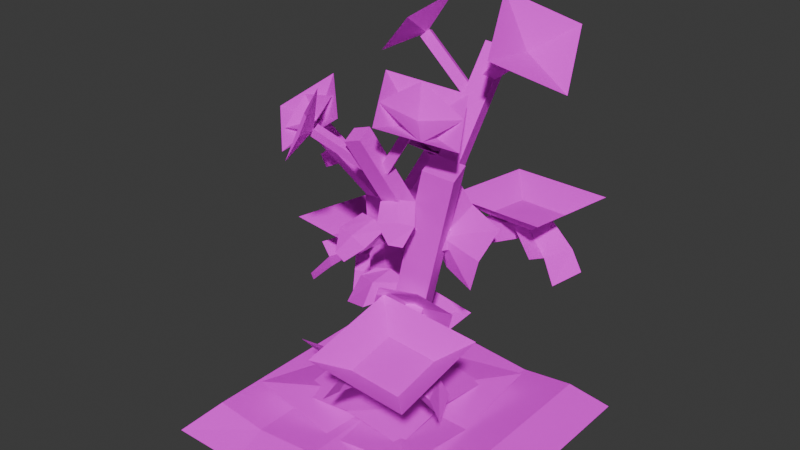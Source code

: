 # Source: Fierie.blend  (saved by Blender 4.0.36; exported with 4.5.12 LTS)
import bpy
from mathutils import Matrix  # noqa: F401  (used for matrix-valued properties, if any)

bpy.ops.wm.read_factory_settings(use_empty=True)
scene = bpy.context.scene
scene.name = 'Scene'

# ---- collections
col_stuff = bpy.data.collections.new('Stuff'); scene.collection.children.link(col_stuff)
col_blubburu = bpy.data.collections.new('Blubburu'); scene.collection.children.link(col_blubburu)

# ---- images (referenced by path relative to the original .blend; pixels are not part of the script)
import os
ASSET_DIR = os.environ.get("B2B_ASSET_DIR", "")  # directory of the original .blend (textures are referenced by path, not embedded)
HERE = os.path.dirname(os.path.abspath(__file__))  # packed textures are extracted next to this script under _unpacked/

def load_image(name, relpath, width, height, colorspace="sRGB"):
    """Load a texture the original file referenced (path relative to the .blend, or extracted next to this script)."""
    p = next((c for c in (os.path.join(HERE, relpath), os.path.join(ASSET_DIR, relpath)) if relpath and os.path.exists(c)), "")
    if p:
        img = bpy.data.images.load(p, check_existing=True)
        img.name = name
    else:  # same state as the original file: an image datablock whose file is absent (Cycles renders it pink)
        img = bpy.data.images.new(name, width, height)
        img.source = "FILE"
        img.filepath = "//" + (relpath or name)
    img.colorspace_settings.name = colorspace
    return img
img_leafes_png = load_image('Leafes.png', 'Leafes.png', 1024, 1024, 'sRGB')

# ---- materials (node trees are filled in below, after node groups)
mat_leaves_003 = bpy.data.materials.new('Leaves.003')
mat_leaves_001 = bpy.data.materials.new('Leaves.001')

# ---- material node trees
mat_leaves_003.use_nodes = True; mat_leaves_003.node_tree.nodes.clear()
_N = mat_leaves_003.node_tree.nodes; _L = mat_leaves_003.node_tree.links
n0 = _N.new('ShaderNodeBsdfPrincipled'); n0.name = 'Principled BSDF'; n0.location = (10, 300)
n0.inputs[2].default_value = 1.0
n0.inputs[3].default_value = 1.45
n0.inputs[25].default_value = 0.0
n0.inputs[26].default_value = (0.6773, 0.1831, 1.0, 1.0)
n1 = _N.new('ShaderNodeOutputMaterial'); n1.name = 'Material Output'; n1.location = (300, 300)
n2 = _N.new('ShaderNodeTexImage'); n2.name = 'Image Texture'; n2.location = (-338, 287)
n2.image = img_leafes_png
n2.interpolation = 'Closest'
n3 = _N.new('ShaderNodeMath'); n3.name = 'Math'; n3.location = (0, 0)
n3.hide = True
n3.operation = 'GREATER_THAN'
_L.new(n0.outputs[0], n1.inputs[0])
_L.new(n2.outputs[0], n0.inputs[0])
_L.new(n2.outputs[1], n3.inputs[0])
_L.new(n3.outputs[0], n0.inputs[4])
n1.is_active_output = True
mat_leaves_001.use_nodes = True; mat_leaves_001.node_tree.nodes.clear()
_N = mat_leaves_001.node_tree.nodes; _L = mat_leaves_001.node_tree.links
n0 = _N.new('ShaderNodeBsdfPrincipled'); n0.name = 'Principled BSDF'; n0.location = (10, 300)
n0.inputs[2].default_value = 1.0
n0.inputs[3].default_value = 1.45
n0.inputs[25].default_value = 0.0
n0.inputs[26].default_value = (0.6773, 0.1831, 1.0, 1.0)
n1 = _N.new('ShaderNodeOutputMaterial'); n1.name = 'Material Output'; n1.location = (300, 300)
n2 = _N.new('ShaderNodeTexImage'); n2.name = 'Image Texture'; n2.location = (-338, 287)
n2.image = img_leafes_png
n2.interpolation = 'Closest'
n3 = _N.new('ShaderNodeMath'); n3.name = 'Math'; n3.location = (0, 0)
n3.hide = True
n3.operation = 'GREATER_THAN'
_L.new(n0.outputs[0], n1.inputs[0])
_L.new(n2.outputs[0], n0.inputs[0])
_L.new(n2.outputs[1], n3.inputs[0])
_L.new(n3.outputs[0], n0.inputs[4])
n1.is_active_output = True

# ---- world
world_world = bpy.data.worlds.new('World'); scene.world = world_world
world_world.use_nodes = True; world_world.node_tree.nodes.clear()
_N = world_world.node_tree.nodes; _L = world_world.node_tree.links
n0 = _N.new('ShaderNodeOutputWorld'); n0.name = 'World Output'; n0.location = (300, 300)
n1 = _N.new('ShaderNodeBackground'); n1.name = 'Background'; n1.location = (10, 300)
n1.inputs[0].default_value = (0.05088, 0.05088, 0.05088, 1.0)
_L.new(n1.outputs[0], n0.inputs[0])
n0.is_active_output = True
world_world.color = (0.05088, 0.05088, 0.05088)
world_world.use_sun_shadow = False
world_world.sun_shadow_jitter_overblur = 0.0

# ---- meshes
me_plane_016 = bpy.data.meshes.new('Plane.016')
me_plane_016.from_pydata([(-0.1875, -0.1875, -0.02898), (0.1875, -0.1875, -0.02898), (-0.1875, 0.1875, -0.02898), (0.1875, 0.1875, -0.02898), (7.189e-10, -0.1875, -0.02898), (7.189e-10, 0.1875, -0.02898), (-0.09375, 0.1875, -0.03684), (-0.09375, -0.1875, -0.02898), (0.09375, -0.1875, -0.02898), (0.09375, 0.1875, -0.03684), (-0.1507, 0.1507, 0.008524), (-0.1507, -0.1507, 0.008524), (0.08401, -0.1507, 0.0006627), (0.1507, -0.1507, 0.008524), (0.1507, 0.1507, 0.008524), (-0.08401, 0.1507, 0.0006627), (-0.08401, -0.1507, 0.0006627), (-3e-09, -0.1507, 0.008524), (0.08401, 0.1507, 0.0006627), (-3e-09, 0.1507, 0.008524)], [], [(12, 13, 14, 18), (16, 17, 19, 15), (11, 16, 15, 10), (17, 12, 18, 19), (11, 10, 2, 0), (13, 12, 8, 1), (14, 13, 1, 3), (10, 15, 6, 2), (17, 16, 7, 4), (19, 18, 9, 5), (15, 19, 5, 6), (16, 11, 0, 7), (12, 17, 4, 8), (18, 14, 3, 9)])
_uv = me_plane_016.uv_layers.new(name='UVMap')
_uv.uv.foreach_set('vector', [0.7148, 0.8867, 0.7383, 0.8867, 0.7383, 0.9883, 0.7148, 0.9883, 0.6602, 0.8867, 0.6875, 0.8867, 0.6875, 0.9883, 0.6602, 0.9883, 0.6367, 0.8867, 0.6602, 0.8867, 0.6602, 0.9883, 0.6367, 0.9883, 0.6875, 0.8867, 0.7148, 0.8867, 0.7148, 0.9883, 0.6875, 0.9883, 0.6367, 0.8867, 0.6367, 0.9883, 0.625, 1.0, 0.625, 0.875, 0.7383, 0.8867, 0.7148, 0.8867, 0.7188, 0.875, 0.75, 0.875, 0.7383, 0.9883, 0.7383, 0.8867, 0.75, 0.875, 0.75, 1.0, 0.6367, 0.9883, 0.6602, 0.9883, 0.6562, 1.0, 0.625, 1.0, 0.6875, 0.8867, 0.6602, 0.8867, 0.6562, 0.875, 0.6875, 0.875, 0.6875, 0.9883, 0.7148, 0.9883, 0.7188, 1.0, 0.6875, 1.0, 0.6602, 0.9883, 0.6875, 0.9883, 0.6875, 1.0, 0.6562, 1.0, 0.6602, 0.8867, 0.6367, 0.8867, 0.625, 0.875, 0.6562, 0.875, 0.7148, 0.8867, 0.6875, 0.8867, 0.6875, 0.875, 0.7188, 0.875, 0.7148, 0.9883, 0.7383, 0.9883, 0.75, 1.0, 0.7188, 1.0])
me_plane_016.materials.append(mat_leaves_003)
me_plane_016.update()
me_plane_005 = bpy.data.meshes.new('Plane.005')
me_plane_005.from_pydata([(-0.1498, -0.1498, 0.04835), (0.1498, -0.1498, 0.04835), (-0.1498, 0.1498, 0.04835), (0.1498, 0.1498, 0.04835), (0.0, 0.0, 0.0), (0.0, 0.1498, 0.04835), (-0.1498, 0.0, 0.04835), (0.0, -0.1498, 0.04835), (0.1498, 0.0, 0.04835), (-0.07488, 0.07488, 0.04835), (-0.07488, -0.07488, 0.04835), (0.07488, -0.07488, 0.04835), (0.07488, 0.07488, 0.04835)], [], [(5, 2, 9), (7, 1, 11), (8, 3, 12), (6, 0, 10), (2, 6, 9), (5, 9, 4, 12), (0, 7, 10), (9, 6, 10, 4), (1, 8, 11), (10, 7, 11, 4), (11, 8, 12, 4), (3, 5, 12)])
_uv = me_plane_005.uv_layers.new(name='UVMap')
_uv.uv.foreach_set('vector', [0.2812, 0.8125, 0.25, 0.8125, 0.2656, 0.7969, 0.2812, 0.75, 0.3125, 0.75, 0.2969, 0.7656, 0.3125, 0.7812, 0.3125, 0.8125, 0.2969, 0.7969, 0.25, 0.7812, 0.25, 0.75, 0.2656, 0.7656, 0.25, 0.8125, 0.25, 0.7812, 0.2656, 0.7969, 0.2812, 0.8125, 0.2656, 0.7969, 0.2812, 0.7812, 0.2969, 0.7969, 0.25, 0.75, 0.2812, 0.75, 0.2656, 0.7656, 0.2656, 0.7969, 0.25, 0.7812, 0.2656, 0.7656, 0.2812, 0.7812, 0.3125, 0.75, 0.3125, 0.7812, 0.2969, 0.7656, 0.2656, 0.7656, 0.2812, 0.75, 0.2969, 0.7656, 0.2812, 0.7812, 0.2969, 0.7656, 0.3125, 0.7812, 0.2969, 0.7969, 0.2812, 0.7812, 0.3125, 0.8125, 0.2812, 0.8125, 0.2969, 0.7969])
me_plane_005.materials.append(mat_leaves_001)
me_plane_005.update()
me_plane_013 = bpy.data.meshes.new('Plane.013')
me_plane_013.from_pydata([(-0.1875, -0.1875, 0.07259), (0.1875, -0.1875, 0.07259), (-0.1875, 0.1875, 0.07259), (0.1875, 0.1875, 0.07259), (-0.09375, -0.1875, 0.07259), (-0.09375, 0.1875, 0.07259), (0.09271, -0.1875, 0.07259), (0.09271, 0.1875, 0.07259), (-0.1875, 0.09375, 0.07259), (0.1875, 0.09375, 0.07259), (-0.09375, 0.09375, 0.0), (0.09271, 0.09375, 0.0), (-0.1875, -0.09271, 0.07259), (0.1875, -0.09271, 0.07259), (-0.09375, -0.09271, 0.0), (0.09271, -0.09271, 0.0)], [], [(11, 9, 3, 7), (8, 10, 5, 2), (10, 11, 7, 5), (14, 15, 11, 10), (12, 14, 10, 8), (15, 13, 9, 11), (6, 1, 13, 15), (0, 4, 14, 12), (4, 6, 15, 14)])
_uv = me_plane_013.uv_layers.new(name='UVMap')
_uv.uv.foreach_set('vector', [0.3592, 0.7969, 0.375, 0.7969, 0.375, 0.8125, 0.3592, 0.8125, 0.3125, 0.7969, 0.3281, 0.7969, 0.3281, 0.8125, 0.3125, 0.8125, 0.3281, 0.7969, 0.3592, 0.7969, 0.3592, 0.8125, 0.3281, 0.8125, 0.3281, 0.7658, 0.3592, 0.7658, 0.3592, 0.7969, 0.3281, 0.7969, 0.3125, 0.7658, 0.3281, 0.7658, 0.3281, 0.7969, 0.3125, 0.7969, 0.3592, 0.7658, 0.375, 0.7658, 0.375, 0.7969, 0.3592, 0.7969, 0.3592, 0.75, 0.375, 0.75, 0.375, 0.7658, 0.3592, 0.7658, 0.3125, 0.75, 0.3281, 0.75, 0.3281, 0.7658, 0.3125, 0.7658, 0.3281, 0.75, 0.3592, 0.75, 0.3592, 0.7658, 0.3281, 0.7658])
me_plane_013.materials.append(mat_leaves_001)
me_plane_013.update()
me_plane_031 = bpy.data.meshes.new('Plane.031')
me_plane_031.from_pydata([(-0.1498, -0.1498, 0.06782), (0.1498, -0.1498, 0.06782), (-0.1498, 0.1498, 0.06782), (0.1498, 0.1498, 0.06782), (0.0, 0.0, 0.0)], [], [(3, 2, 4), (0, 1, 4), (1, 3, 4), (2, 0, 4)])
_uv = me_plane_031.uv_layers.new(name='UVMap')
_uv.uv.foreach_set('vector', [0.375, 0.8125, 0.3125, 0.8125, 0.3438, 0.7812, 0.3125, 0.75, 0.375, 0.75, 0.3438, 0.7812, 0.375, 0.75, 0.375, 0.8125, 0.3438, 0.7812, 0.3125, 0.8125, 0.3125, 0.75, 0.3438, 0.7812])
me_plane_031.materials.append(mat_leaves_001)
me_plane_031.update()
me_plane_034 = bpy.data.meshes.new('Plane.034')
me_plane_034.from_pydata([(-0.1498, -0.1498, 0.06782), (0.1498, -0.1498, 0.06782), (-0.1498, 0.1498, 0.06782), (0.1498, 0.1498, 0.06782), (0.0, 0.0, 0.0)], [], [(3, 2, 4), (0, 1, 4), (1, 3, 4), (2, 0, 4)])
_uv = me_plane_034.uv_layers.new(name='UVMap')
_uv.uv.foreach_set('vector', [0.375, 0.8125, 0.3125, 0.8125, 0.3438, 0.7812, 0.3125, 0.75, 0.375, 0.75, 0.3438, 0.7812, 0.375, 0.75, 0.375, 0.8125, 0.3438, 0.7812, 0.3125, 0.8125, 0.3125, 0.75, 0.3438, 0.7812])
me_plane_034.materials.append(mat_leaves_001)
me_plane_034.update()
me_plane_035 = bpy.data.meshes.new('Plane.035')
me_plane_035.from_pydata([(-0.1083, -0.1083, 0.09827), (0.1083, -0.1083, 0.09827), (-0.1083, 0.1083, 0.09827), (0.1083, 0.1083, 0.09827), (0.0, 0.0, 0.02943)], [], [(3, 2, 4), (0, 1, 4), (1, 3, 4), (2, 0, 4)])
_uv = me_plane_035.uv_layers.new(name='UVMap')
_uv.uv.foreach_set('vector', [0.375, 0.8125, 0.3125, 0.8125, 0.3438, 0.7812, 0.3125, 0.75, 0.375, 0.75, 0.3438, 0.7812, 0.375, 0.75, 0.375, 0.8125, 0.3438, 0.7812, 0.3125, 0.8125, 0.3125, 0.75, 0.3438, 0.7812])
me_plane_035.materials.append(mat_leaves_001)
me_plane_035.update()
me_plane_036 = bpy.data.meshes.new('Plane.036')
me_plane_036.from_pydata([(-0.1498, -0.1498, 0.06782), (0.1498, -0.1498, 0.06782), (-0.1498, 0.1498, 0.06782), (0.1498, 0.1498, 0.06782), (0.0, 0.0, 0.0)], [], [(3, 2, 4), (0, 1, 4), (1, 3, 4), (2, 0, 4)])
_uv = me_plane_036.uv_layers.new(name='UVMap')
_uv.uv.foreach_set('vector', [0.375, 0.8125, 0.3125, 0.8125, 0.3438, 0.7812, 0.3125, 0.75, 0.375, 0.75, 0.3438, 0.7812, 0.375, 0.75, 0.375, 0.8125, 0.3438, 0.7812, 0.3125, 0.8125, 0.3125, 0.75, 0.3438, 0.7812])
me_plane_036.materials.append(mat_leaves_001)
me_plane_036.update()
me_plane_037 = bpy.data.meshes.new('Plane.037')
me_plane_037.from_pydata([(-0.1083, -0.1083, 0.09827), (0.1083, -0.1083, 0.09827), (-0.1083, 0.1083, 0.09827), (0.1083, 0.1083, 0.09827), (0.0, 0.0, 0.02943)], [], [(3, 2, 4), (0, 1, 4), (1, 3, 4), (2, 0, 4)])
_uv = me_plane_037.uv_layers.new(name='UVMap')
_uv.uv.foreach_set('vector', [0.375, 0.8125, 0.3125, 0.8125, 0.3438, 0.7812, 0.3125, 0.75, 0.375, 0.75, 0.3438, 0.7812, 0.375, 0.75, 0.375, 0.8125, 0.3438, 0.7812, 0.3125, 0.8125, 0.3125, 0.75, 0.3438, 0.7812])
me_plane_037.materials.append(mat_leaves_001)
me_plane_037.update()
me_plane_050 = bpy.data.meshes.new('Plane.050')
me_plane_050.from_pydata([(-0.1374, -0.1374, 0.03043), (0.1374, -0.1374, 0.01927), (-0.1374, 0.1374, 0.02141), (0.1374, 0.1374, 0.02012), (0.0, 0.0, 0.0), (-0.1361, -3.298e-09, -0.003943), (0.0, 0.1361, -0.003943), (0.1361, -3.298e-09, -0.003943), (0.0, -0.1361, -0.003943)], [], [(6, 2, 4), (8, 1, 4), (7, 3, 4), (5, 0, 4), (3, 6, 4), (0, 8, 4), (2, 5, 4), (1, 7, 4)])
_uv = me_plane_050.uv_layers.new(name='UVMap')
_uv.uv.foreach_set('vector', [0.1562, 0.5586, 0.1289, 0.5586, 0.1562, 0.5312, 0.1562, 0.5039, 0.1836, 0.5039, 0.1562, 0.5312, 0.1836, 0.5312, 0.1836, 0.5586, 0.1562, 0.5312, 0.1289, 0.5312, 0.1289, 0.5039, 0.1562, 0.5312, 0.1836, 0.5586, 0.1562, 0.5586, 0.1562, 0.5312, 0.1289, 0.5039, 0.1562, 0.5039, 0.1562, 0.5312, 0.1289, 0.5586, 0.1289, 0.5312, 0.1562, 0.5312, 0.1836, 0.5039, 0.1836, 0.5312, 0.1562, 0.5312])
me_plane_050.materials.append(mat_leaves_001)
me_plane_050.update()
me_plane_064 = bpy.data.meshes.new('Plane.064')
me_plane_064.from_pydata([(-0.0752, -0.0752, 0.05858), (0.0752, -0.0752, 0.05247), (-0.0752, 0.0752, 0.05364), (0.0752, 0.0752, 0.05294), (0.0, 0.0, 0.0), (-0.07765, -1.882e-09, 0.03977), (-3.199e-09, 0.07765, 0.03977), (0.07765, -1.882e-09, 0.03977), (-3.199e-09, -0.07765, 0.03977)], [], [(6, 2, 4), (8, 1, 4), (7, 3, 4), (5, 0, 4), (3, 6, 4), (0, 8, 4), (2, 5, 4), (1, 7, 4)])
_uv = me_plane_064.uv_layers.new(name='UVMap')
_uv.uv.foreach_set('vector', [0.1562, 0.5586, 0.1289, 0.5586, 0.1562, 0.5312, 0.1562, 0.5039, 0.1836, 0.5039, 0.1562, 0.5312, 0.1836, 0.5312, 0.1836, 0.5586, 0.1562, 0.5312, 0.1289, 0.5312, 0.1289, 0.5039, 0.1562, 0.5312, 0.1836, 0.5586, 0.1562, 0.5586, 0.1562, 0.5312, 0.1289, 0.5039, 0.1562, 0.5039, 0.1562, 0.5312, 0.1289, 0.5586, 0.1289, 0.5312, 0.1562, 0.5312, 0.1836, 0.5039, 0.1836, 0.5312, 0.1562, 0.5312])
me_plane_064.materials.append(mat_leaves_001)
me_plane_064.update()
me_plane_196 = bpy.data.meshes.new('Plane.196')
me_plane_196.from_pydata([(-0.005859, -0.005859, 0.0), (0.04293, 0.00492, 0.0), (0.005805, 0.03514, 0.0), (0.05273, 0.05273, 0.0), (-0.005859, 0.02344, 0.0), (0.02344, -0.005859, 0.0), (0.05273, 0.02344, 0.0), (0.04102, 0.05273, 0.0), (0.02344, 0.02344, 0.0)], [], [(8, 6, 3, 7), (4, 8, 7, 2), (0, 5, 8, 4), (5, 1, 6, 8)])
_uv = me_plane_196.uv_layers.new(name='UVMap')
_uv.uv.foreach_set('vector', [0.2734, 0.9062, 0.293, 0.9062, 0.293, 0.9258, 0.2852, 0.9258, 0.2539, 0.9062, 0.2734, 0.9062, 0.2852, 0.9258, 0.2617, 0.914, 0.2539, 0.8867, 0.2734, 0.8867, 0.2734, 0.9062, 0.2539, 0.9062, 0.2734, 0.8867, 0.2864, 0.8939, 0.293, 0.9062, 0.2734, 0.9062])
me_plane_196.materials.append(mat_leaves_003)
me_plane_196.update()
me_plane_052 = bpy.data.meshes.new('Plane.052')
me_plane_052.from_pydata([(-0.005859, -0.005859, 0.0), (0.03516, 0.005859, 0.0), (0.005859, 0.03516, 0.0), (0.04688, 0.04688, 0.0), (-0.005859, 0.02051, 0.0), (0.02051, -0.005859, 0.0), (0.04688, 0.02051, 0.0), (0.01465, 0.04688, 0.0), (0.02051, 0.02051, 0.0)], [], [(8, 6, 3, 7), (4, 8, 7, 2), (0, 5, 8, 4), (5, 1, 6, 8)])
_uv = me_plane_052.uv_layers.new(name='UVMap')
_uv.uv.foreach_set('vector', [0.2168, 0.9043, 0.2344, 0.9043, 0.2344, 0.9219, 0.2129, 0.9219, 0.1992, 0.9043, 0.2168, 0.9043, 0.2129, 0.9219, 0.207, 0.9141, 0.1992, 0.8867, 0.2168, 0.8867, 0.2168, 0.9043, 0.1992, 0.9043, 0.2168, 0.8867, 0.2266, 0.8945, 0.2344, 0.9043, 0.2168, 0.9043])
me_plane_052.materials.append(mat_leaves_003)
me_plane_052.update()
me_plane_051 = bpy.data.meshes.new('Plane.051')
me_plane_051.from_pydata([(-0.03516, -0.01758, 0.0), (0.005859, -0.01758, 0.0), (-0.05859, 0.03516, 0.0), (0.0, 0.01758, 0.0), (-0.05859, 0.005859, 0.0), (-0.02637, -0.01758, 0.0), (0.005859, 0.005889, 0.0), (-0.0293, 0.03516, 0.0), (-0.0293, 0.005859, 0.0)], [], [(8, 6, 3, 7), (4, 8, 7, 2), (0, 5, 8, 4), (5, 1, 6, 8)])
_uv = me_plane_051.uv_layers.new(name='UVMap')
_uv.uv.foreach_set('vector', [0.1523, 0.9062, 0.1758, 0.9063, 0.1719, 0.9141, 0.1523, 0.9258, 0.1328, 0.9062, 0.1523, 0.9062, 0.1523, 0.9258, 0.1328, 0.9258, 0.1484, 0.8906, 0.1543, 0.8906, 0.1523, 0.9062, 0.1328, 0.9062, 0.1543, 0.8906, 0.1758, 0.8906, 0.1758, 0.9063, 0.1523, 0.9062])
me_plane_051.materials.append(mat_leaves_003)
me_plane_051.update()
me_plane_009 = bpy.data.meshes.new('Plane.009')
me_plane_009.from_pydata([(-0.02344, -0.005859, 0.0), (0.02344, -0.005859, 0.0), (-0.005859, 0.05859, 0.0), (0.01758, 0.04102, 0.0), (-0.02344, 0.02637, 0.0), (0.0, -0.005859, 0.0), (0.02344, 0.02637, 0.0), (0.01172, 0.05859, 0.0), (0.0, 0.02637, 0.0)], [], [(8, 6, 3, 7), (4, 8, 7, 2), (0, 5, 8, 4), (5, 1, 6, 8)])
_uv = me_plane_009.uv_layers.new(name='UVMap')
_uv.uv.foreach_set('vector', [0.08984, 0.9082, 0.1055, 0.9082, 0.1016, 0.918, 0.09766, 0.9297, 0.07422, 0.9082, 0.08984, 0.9082, 0.09766, 0.9297, 0.08594, 0.9297, 0.07422, 0.8867, 0.08984, 0.8867, 0.08984, 0.9082, 0.07422, 0.9082, 0.08984, 0.8867, 0.1055, 0.8867, 0.1055, 0.9082, 0.08984, 0.9082])
me_plane_009.materials.append(mat_leaves_003)
me_plane_009.update()
me_plane_049 = bpy.data.meshes.new('Plane.049')
me_plane_049.from_pydata([(-0.04688, -0.07617, 0.0), (-0.005859, -0.05273, 0.0), (-0.03516, 0.0, 0.0), (0.01758, 0.01172, 0.0), (-0.04688, -0.0293, 0.0), (-0.0293, -0.07617, 0.0), (0.01758, -0.03223, 0.0), (-0.02344, 0.01172, 0.0), (-0.01758, -0.0293, 0.0)], [], [(8, 6, 3, 7), (4, 8, 7, 2), (0, 5, 8, 4), (5, 1, 6, 8)])
_uv = me_plane_049.uv_layers.new(name='UVMap')
_uv.uv.foreach_set('vector', [0.03125, 0.9062, 0.05469, 0.9043, 0.05469, 0.9336, 0.02734, 0.9336, 0.01172, 0.9062, 0.03125, 0.9062, 0.02734, 0.9336, 0.01953, 0.9258, 0.01172, 0.875, 0.02344, 0.875, 0.03125, 0.9062, 0.01172, 0.9062, 0.02344, 0.875, 0.03906, 0.8906, 0.05469, 0.9043, 0.03125, 0.9062])
me_plane_049.materials.append(mat_leaves_003)
me_plane_049.update()
me_plane_010 = bpy.data.meshes.new('Plane.010')
me_plane_010.from_pydata([(-0.005859, -0.005859, 0.0), (0.04102, -0.005859, 0.0), (0.005859, 0.0293, 0.0), (0.04102, 0.04102, 0.0), (-0.005859, 0.01758, 0.0), (0.01758, -0.005859, 0.0), (0.04102, 0.01758, 0.0), (0.01758, 0.04102, 0.0), (0.01758, 0.01758, 0.0)], [], [(8, 6, 3, 7), (4, 8, 7, 2), (0, 5, 8, 4), (5, 1, 6, 8)])
_uv = me_plane_010.uv_layers.new(name='UVMap')
_uv.uv.foreach_set('vector', [0.2188, 0.9688, 0.2344, 0.9688, 0.2344, 0.9844, 0.2188, 0.9844, 0.2031, 0.9688, 0.2188, 0.9688, 0.2188, 0.9844, 0.2109, 0.9766, 0.2031, 0.9531, 0.2188, 0.9531, 0.2188, 0.9688, 0.2031, 0.9688, 0.2188, 0.9531, 0.2344, 0.9531, 0.2344, 0.9688, 0.2188, 0.9688])
me_plane_010.materials.append(mat_leaves_003)
me_plane_010.update()
me_plane_011 = bpy.data.meshes.new('Plane.011')
me_plane_011.from_pydata([(-0.02268, 0.0001082, 0.0), (0.02344, 0.0, 0.0), (-0.0293, 0.05859, 0.0), (0.0002265, 0.03548, 0.0), (-0.0293, 0.03514, 0.0), (-0.000293, 0.0, 0.0), (0.02344, 0.03516, 0.0), (-0.0001344, 0.05868, 0.0), (0.0, 0.02402, 0.0)], [], [(8, 6, 3, 7), (4, 8, 7, 2), (0, 5, 8, 4), (5, 1, 6, 8)])
_uv = me_plane_011.uv_layers.new(name='UVMap')
_uv.uv.foreach_set('vector', [0.1523, 0.9652, 0.168, 0.9727, 0.1525, 0.9729, 0.1523, 0.9883, 0.1328, 0.9726, 0.1523, 0.9652, 0.1523, 0.9883, 0.1328, 0.9883, 0.1372, 0.9493, 0.1521, 0.9492, 0.1523, 0.9652, 0.1328, 0.9726, 0.1521, 0.9492, 0.168, 0.9492, 0.168, 0.9727, 0.1523, 0.9652])
me_plane_011.materials.append(mat_leaves_003)
me_plane_011.update()
me_plane_017 = bpy.data.meshes.new('Plane.017')
me_plane_017.from_pydata([(-0.04688, 0.005859, 0.0), (0.005859, -0.005859, 0.0), (-0.06445, 0.05273, 0.0), (0.0, 0.04102, 0.0), (-0.06445, 0.02344, 0.0), (-0.0293, -0.005859, 0.0), (0.005859, 0.02344, 0.0), (-0.02344, 0.05273, 0.0), (-0.0293, 0.02344, 0.0)], [], [(8, 6, 3, 7), (4, 8, 7, 2), (0, 5, 8, 4), (5, 1, 6, 8)])
_uv = me_plane_017.uv_layers.new(name='UVMap')
_uv.uv.foreach_set('vector', [0.09375, 0.9727, 0.1172, 0.9727, 0.1133, 0.9844, 0.09766, 0.9922, 0.07031, 0.9727, 0.09375, 0.9727, 0.09766, 0.9922, 0.07031, 0.9922, 0.08203, 0.9609, 0.09375, 0.9531, 0.09375, 0.9727, 0.07031, 0.9727, 0.09375, 0.9531, 0.1172, 0.9531, 0.1172, 0.9727, 0.09375, 0.9727])
me_plane_017.materials.append(mat_leaves_003)
me_plane_017.update()
me_plane_018 = bpy.data.meshes.new('Plane.018')
me_plane_018.from_pydata([(0.0, -0.04102, 0.0), (0.05859, -0.05859, 0.0), (0.0, 0.0, 0.0), (0.04102, -0.01758, 0.0), (0.0, -0.0293, 0.0), (0.02344, -0.05859, 0.0), (0.05859, -0.04102, 0.0), (0.02344, 0.0, 0.0), (0.02344, -0.0293, 0.0)], [], [(8, 6, 3, 7), (4, 8, 7, 2), (0, 5, 8, 4), (5, 1, 6, 8)])
_uv = me_plane_018.uv_layers.new(name='UVMap')
_uv.uv.foreach_set('vector', [0.02734, 0.9688, 0.05078, 0.9609, 0.03906, 0.9766, 0.02734, 0.9883, 0.01172, 0.9688, 0.02734, 0.9688, 0.02734, 0.9883, 0.01172, 0.9883, 0.01172, 0.9609, 0.02734, 0.9492, 0.02734, 0.9688, 0.01172, 0.9688, 0.02734, 0.9492, 0.05078, 0.9492, 0.05078, 0.9609, 0.02734, 0.9688])
me_plane_018.materials.append(mat_leaves_003)
me_plane_018.update()
me_plane_020 = bpy.data.meshes.new('Plane.020')
me_plane_020.from_pydata([(-0.005859, -0.005859, 0.0), (0.04293, 0.00492, 0.0), (0.005805, 0.03514, 0.0), (0.05273, 0.05273, 0.0), (-0.005859, 0.02344, 0.0), (0.02344, -0.005859, 0.0), (0.05273, 0.02344, 0.0), (0.04102, 0.05273, 0.0), (0.02344, 0.02344, 0.0)], [], [(8, 6, 3, 7), (4, 8, 7, 2), (0, 5, 8, 4), (5, 1, 6, 8)])
_uv = me_plane_020.uv_layers.new(name='UVMap')
_uv.uv.foreach_set('vector', [0.2734, 0.9062, 0.293, 0.9062, 0.293, 0.9258, 0.2852, 0.9258, 0.2539, 0.9062, 0.2734, 0.9062, 0.2852, 0.9258, 0.2617, 0.914, 0.2539, 0.8867, 0.2734, 0.8867, 0.2734, 0.9062, 0.2539, 0.9062, 0.2734, 0.8867, 0.2864, 0.8939, 0.293, 0.9062, 0.2734, 0.9062])
me_plane_020.materials.append(mat_leaves_003)
me_plane_020.update()
me_plane_021 = bpy.data.meshes.new('Plane.021')
me_plane_021.from_pydata([(-0.005859, -0.005859, 0.0), (0.03516, 0.005859, 0.0), (0.005859, 0.03516, 0.0), (0.04688, 0.04688, 0.0), (-0.005859, 0.02051, 0.0), (0.02051, -0.005859, 0.0), (0.04688, 0.02051, 0.0), (0.01465, 0.04688, 0.0), (0.02051, 0.02051, 0.0)], [], [(8, 6, 3, 7), (4, 8, 7, 2), (0, 5, 8, 4), (5, 1, 6, 8)])
_uv = me_plane_021.uv_layers.new(name='UVMap')
_uv.uv.foreach_set('vector', [0.2168, 0.9043, 0.2344, 0.9043, 0.2344, 0.9219, 0.2129, 0.9219, 0.1992, 0.9043, 0.2168, 0.9043, 0.2129, 0.9219, 0.207, 0.9141, 0.1992, 0.8867, 0.2168, 0.8867, 0.2168, 0.9043, 0.1992, 0.9043, 0.2168, 0.8867, 0.2266, 0.8945, 0.2344, 0.9043, 0.2168, 0.9043])
me_plane_021.materials.append(mat_leaves_003)
me_plane_021.update()
me_plane_028 = bpy.data.meshes.new('Plane.028')
me_plane_028.from_pydata([(-0.005859, -0.005859, 0.0), (0.04102, -0.005859, 0.0), (0.005859, 0.0293, 0.0), (0.04102, 0.04102, 0.0), (-0.005859, 0.01758, 0.0), (0.01758, -0.005859, 0.0), (0.04102, 0.01758, 0.0), (0.01758, 0.04102, 0.0), (0.01758, 0.01758, 0.0)], [], [(8, 6, 3, 7), (4, 8, 7, 2), (0, 5, 8, 4), (5, 1, 6, 8)])
_uv = me_plane_028.uv_layers.new(name='UVMap')
_uv.uv.foreach_set('vector', [0.2188, 0.9688, 0.2344, 0.9688, 0.2344, 0.9844, 0.2188, 0.9844, 0.2031, 0.9688, 0.2188, 0.9688, 0.2188, 0.9844, 0.2109, 0.9766, 0.2031, 0.9531, 0.2188, 0.9531, 0.2188, 0.9688, 0.2031, 0.9688, 0.2188, 0.9531, 0.2344, 0.9531, 0.2344, 0.9688, 0.2188, 0.9688])
me_plane_028.materials.append(mat_leaves_003)
me_plane_028.update()
me_plane_030 = bpy.data.meshes.new('Plane.030')
me_plane_030.from_pydata([(-0.02268, 0.0001082, 0.0), (0.02344, 0.0, 0.0), (-0.0293, 0.05859, 0.0), (0.0002265, 0.03548, 0.0), (-0.0293, 0.03514, 0.0), (-0.000293, 0.0, 0.0), (0.02344, 0.03516, 0.0), (-0.0001344, 0.05868, 0.0), (0.0, 0.02402, 0.0)], [], [(8, 6, 3, 7), (4, 8, 7, 2), (0, 5, 8, 4), (5, 1, 6, 8)])
_uv = me_plane_030.uv_layers.new(name='UVMap')
_uv.uv.foreach_set('vector', [0.1523, 0.9652, 0.168, 0.9727, 0.1525, 0.9729, 0.1523, 0.9883, 0.1328, 0.9726, 0.1523, 0.9652, 0.1523, 0.9883, 0.1328, 0.9883, 0.1372, 0.9493, 0.1521, 0.9492, 0.1523, 0.9652, 0.1328, 0.9726, 0.1521, 0.9492, 0.168, 0.9492, 0.168, 0.9727, 0.1523, 0.9652])
me_plane_030.materials.append(mat_leaves_003)
me_plane_030.update()
me_plane_033 = bpy.data.meshes.new('Plane.033')
me_plane_033.from_pydata([(-0.04688, 0.005859, 0.0), (0.005859, -0.005859, 0.0), (-0.06445, 0.05273, 0.0), (0.0, 0.04102, 0.0), (-0.06445, 0.02344, 0.0), (-0.0293, -0.005859, 0.0), (0.005859, 0.02344, 0.0), (-0.02344, 0.05273, 0.0), (-0.0293, 0.02344, 0.0)], [], [(8, 6, 3, 7), (4, 8, 7, 2), (0, 5, 8, 4), (5, 1, 6, 8)])
_uv = me_plane_033.uv_layers.new(name='UVMap')
_uv.uv.foreach_set('vector', [0.09375, 0.9727, 0.1172, 0.9727, 0.1133, 0.9844, 0.09766, 0.9922, 0.07031, 0.9727, 0.09375, 0.9727, 0.09766, 0.9922, 0.07031, 0.9922, 0.08203, 0.9609, 0.09375, 0.9531, 0.09375, 0.9727, 0.07031, 0.9727, 0.09375, 0.9531, 0.1172, 0.9531, 0.1172, 0.9727, 0.09375, 0.9727])
me_plane_033.materials.append(mat_leaves_003)
me_plane_033.update()
me_cube_079 = bpy.data.meshes.new('Cube.079')
me_cube_079.from_pydata([(-0.01784, -0.01784, -1.089e-08), (-0.01784, -0.01784, 0.3654), (-0.01784, 0.01784, -1.089e-08), (-0.01784, 0.01784, 0.3654), (0.01784, -0.01784, -1.089e-08), (0.01784, -0.01784, 0.3654), (0.01784, 0.01784, -1.089e-08), (0.01784, 0.01784, 0.3654)], [], [(0, 1, 3, 2), (2, 3, 7, 6), (6, 7, 5, 4), (4, 5, 1, 0), (2, 6, 4, 0), (7, 3, 1, 5)])
_uv = me_cube_079.uv_layers.new(name='UVMap')
_uv.uv.foreach_set('vector', [0.4531, 0.875, 0.4531, 1.0, 0.4375, 1.0, 0.4375, 0.875, 0.4531, 0.875, 0.4531, 1.0, 0.4375, 1.0, 0.4375, 0.875, 0.4531, 0.875, 0.4531, 1.0, 0.4375, 1.0, 0.4375, 0.875, 0.4531, 0.875, 0.4531, 1.0, 0.4375, 1.0, 0.4375, 0.875, 0.5039, 0.9766, 0.5195, 0.9766, 0.5195, 0.9922, 0.5039, 0.9922, 0.5039, 0.9766, 0.5195, 0.9766, 0.5195, 0.9922, 0.5039, 0.9922])
me_cube_079.materials.append(mat_leaves_003)
me_cube_079.update()
me_cube_007 = bpy.data.meshes.new('Cube.007')
me_cube_007.from_pydata([(-0.01245, -0.01245, -4.827e-09), (-0.01245, -0.01245, 0.162), (-0.01245, 0.01245, -4.827e-09), (-0.01245, 0.01245, 0.162), (0.01245, -0.01245, -4.827e-09), (0.01245, -0.01245, 0.162), (0.01245, 0.01245, -4.827e-09), (0.01245, 0.01245, 0.162)], [], [(0, 1, 3, 2), (2, 3, 7, 6), (6, 7, 5, 4), (4, 5, 1, 0), (2, 6, 4, 0), (7, 3, 1, 5)])
_uv = me_cube_007.uv_layers.new(name='UVMap')
_uv.uv.foreach_set('vector', [0.4531, 0.875, 0.4531, 1.0, 0.4375, 1.0, 0.4375, 0.875, 0.4531, 0.875, 0.4531, 1.0, 0.4375, 1.0, 0.4375, 0.875, 0.4531, 0.875, 0.4531, 1.0, 0.4375, 1.0, 0.4375, 0.875, 0.4531, 0.875, 0.4531, 1.0, 0.4375, 1.0, 0.4375, 0.875, 0.5039, 0.9766, 0.5195, 0.9766, 0.5195, 0.9922, 0.5039, 0.9922, 0.5039, 0.9766, 0.5195, 0.9766, 0.5195, 0.9922, 0.5039, 0.9922])
me_cube_007.materials.append(mat_leaves_003)
me_cube_007.update()
me_cube_008 = bpy.data.meshes.new('Cube.008')
me_cube_008.from_pydata([(-0.006185, -0.006185, -2.397e-09), (-0.006185, -0.006185, 0.08044), (-0.006185, 0.006185, -2.397e-09), (-0.006185, 0.006185, 0.08044), (0.006185, -0.006185, -2.397e-09), (0.006185, -0.006185, 0.08044), (0.006185, 0.006185, -2.397e-09), (0.006185, 0.006185, 0.08044)], [], [(0, 1, 3, 2), (2, 3, 7, 6), (6, 7, 5, 4), (4, 5, 1, 0), (2, 6, 4, 0), (7, 3, 1, 5)])
_uv = me_cube_008.uv_layers.new(name='UVMap')
_uv.uv.foreach_set('vector', [0.4219, 0.875, 0.4219, 1.0, 0.4102, 1.0, 0.4102, 0.875, 0.4219, 0.875, 0.4219, 1.0, 0.4102, 1.0, 0.4102, 0.875, 0.4219, 0.875, 0.4219, 1.0, 0.4102, 1.0, 0.4102, 0.875, 0.4219, 0.875, 0.4219, 1.0, 0.4102, 1.0, 0.4102, 0.875, 0.5039, 0.9766, 0.5195, 0.9766, 0.5195, 0.9922, 0.5039, 0.9922, 0.5039, 0.9766, 0.5195, 0.9766, 0.5195, 0.9922, 0.5039, 0.9922])
me_cube_008.materials.append(mat_leaves_003)
me_cube_008.update()
me_cube_009 = bpy.data.meshes.new('Cube.009')
me_cube_009.from_pydata([(-0.006185, -0.006185, -2.397e-09), (-0.006185, -0.006185, 0.08044), (-0.006185, 0.006185, -2.397e-09), (-0.006185, 0.006185, 0.08044), (0.006185, -0.006185, -2.397e-09), (0.006185, -0.006185, 0.08044), (0.006185, 0.006185, -2.397e-09), (0.006185, 0.006185, 0.08044)], [], [(0, 1, 3, 2), (2, 3, 7, 6), (6, 7, 5, 4), (4, 5, 1, 0), (2, 6, 4, 0), (7, 3, 1, 5)])
_uv = me_cube_009.uv_layers.new(name='UVMap')
_uv.uv.foreach_set('vector', [0.4219, 0.875, 0.4219, 1.0, 0.4102, 1.0, 0.4102, 0.875, 0.4219, 0.875, 0.4219, 1.0, 0.4102, 1.0, 0.4102, 0.875, 0.4219, 0.875, 0.4219, 1.0, 0.4102, 1.0, 0.4102, 0.875, 0.4219, 0.875, 0.4219, 1.0, 0.4102, 1.0, 0.4102, 0.875, 0.5039, 0.9766, 0.5195, 0.9766, 0.5195, 0.9922, 0.5039, 0.9922, 0.5039, 0.9766, 0.5195, 0.9766, 0.5195, 0.9922, 0.5039, 0.9922])
me_cube_009.materials.append(mat_leaves_003)
me_cube_009.update()
me_cube_011 = bpy.data.meshes.new('Cube.011')
me_cube_011.from_pydata([(-0.01067, -0.01067, -4.136e-09), (-0.01067, -0.01067, 0.1388), (-0.01067, 0.01067, -4.136e-09), (-0.01067, 0.01067, 0.1388), (0.01067, -0.01067, -4.136e-09), (0.01067, -0.01067, 0.1388), (0.01067, 0.01067, -4.136e-09), (0.01067, 0.01067, 0.1388)], [], [(0, 1, 3, 2), (2, 3, 7, 6), (6, 7, 5, 4), (4, 5, 1, 0), (2, 6, 4, 0), (7, 3, 1, 5)])
_uv = me_cube_011.uv_layers.new(name='UVMap')
_uv.uv.foreach_set('vector', [0.4531, 0.875, 0.4531, 1.0, 0.4375, 1.0, 0.4375, 0.875, 0.4531, 0.875, 0.4531, 1.0, 0.4375, 1.0, 0.4375, 0.875, 0.4531, 0.875, 0.4531, 1.0, 0.4375, 1.0, 0.4375, 0.875, 0.4531, 0.875, 0.4531, 1.0, 0.4375, 1.0, 0.4375, 0.875, 0.5039, 0.9766, 0.5195, 0.9766, 0.5195, 0.9922, 0.5039, 0.9922, 0.5039, 0.9766, 0.5195, 0.9766, 0.5195, 0.9922, 0.5039, 0.9922])
me_cube_011.materials.append(mat_leaves_003)
me_cube_011.update()
me_cube_012 = bpy.data.meshes.new('Cube.012')
me_cube_012.from_pydata([(-0.0053, -0.0053, -2.054e-09), (-0.0053, -0.0053, 0.06892), (-0.0053, 0.0053, -2.054e-09), (-0.0053, 0.0053, 0.06892), (0.0053, -0.0053, -2.054e-09), (0.0053, -0.0053, 0.06892), (0.0053, 0.0053, -2.054e-09), (0.0053, 0.0053, 0.06892)], [], [(0, 1, 3, 2), (2, 3, 7, 6), (6, 7, 5, 4), (4, 5, 1, 0), (2, 6, 4, 0), (7, 3, 1, 5)])
_uv = me_cube_012.uv_layers.new(name='UVMap')
_uv.uv.foreach_set('vector', [0.4219, 0.875, 0.4219, 1.0, 0.4102, 1.0, 0.4102, 0.875, 0.4219, 0.875, 0.4219, 1.0, 0.4102, 1.0, 0.4102, 0.875, 0.4219, 0.875, 0.4219, 1.0, 0.4102, 1.0, 0.4102, 0.875, 0.4219, 0.875, 0.4219, 1.0, 0.4102, 1.0, 0.4102, 0.875, 0.5039, 0.9766, 0.5195, 0.9766, 0.5195, 0.9922, 0.5039, 0.9922, 0.5039, 0.9766, 0.5195, 0.9766, 0.5195, 0.9922, 0.5039, 0.9922])
me_cube_012.materials.append(mat_leaves_003)
me_cube_012.update()
me_cube_013 = bpy.data.meshes.new('Cube.013')
me_cube_013.from_pydata([(-0.0053, -0.0053, -2.054e-09), (-0.0053, -0.0053, 0.06892), (-0.0053, 0.0053, -2.054e-09), (-0.0053, 0.0053, 0.06892), (0.0053, -0.0053, -2.054e-09), (0.0053, -0.0053, 0.06892), (0.0053, 0.0053, -2.054e-09), (0.0053, 0.0053, 0.06892)], [], [(0, 1, 3, 2), (2, 3, 7, 6), (6, 7, 5, 4), (4, 5, 1, 0), (2, 6, 4, 0), (7, 3, 1, 5)])
_uv = me_cube_013.uv_layers.new(name='UVMap')
_uv.uv.foreach_set('vector', [0.4219, 0.875, 0.4219, 1.0, 0.4102, 1.0, 0.4102, 0.875, 0.4219, 0.875, 0.4219, 1.0, 0.4102, 1.0, 0.4102, 0.875, 0.4219, 0.875, 0.4219, 1.0, 0.4102, 1.0, 0.4102, 0.875, 0.4219, 0.875, 0.4219, 1.0, 0.4102, 1.0, 0.4102, 0.875, 0.5039, 0.9766, 0.5195, 0.9766, 0.5195, 0.9922, 0.5039, 0.9922, 0.5039, 0.9766, 0.5195, 0.9766, 0.5195, 0.9922, 0.5039, 0.9922])
me_cube_013.materials.append(mat_leaves_003)
me_cube_013.update()
me_cube_014 = bpy.data.meshes.new('Cube.014')
me_cube_014.from_pydata([(-0.01332, -0.01332, -8.132e-09), (-0.01332, -0.01332, 0.2729), (-0.01332, 0.01332, -8.132e-09), (-0.01332, 0.01332, 0.2729), (0.01332, -0.01332, -8.132e-09), (0.01332, -0.01332, 0.2729), (0.01332, 0.01332, -8.132e-09), (0.01332, 0.01332, 0.2729)], [], [(0, 1, 3, 2), (2, 3, 7, 6), (6, 7, 5, 4), (4, 5, 1, 0), (2, 6, 4, 0), (7, 3, 1, 5)])
_uv = me_cube_014.uv_layers.new(name='UVMap')
_uv.uv.foreach_set('vector', [0.4531, 0.875, 0.4531, 1.0, 0.4375, 1.0, 0.4375, 0.875, 0.4531, 0.875, 0.4531, 1.0, 0.4375, 1.0, 0.4375, 0.875, 0.4531, 0.875, 0.4531, 1.0, 0.4375, 1.0, 0.4375, 0.875, 0.4531, 0.875, 0.4531, 1.0, 0.4375, 1.0, 0.4375, 0.875, 0.5039, 0.9766, 0.5195, 0.9766, 0.5195, 0.9922, 0.5039, 0.9922, 0.5039, 0.9766, 0.5195, 0.9766, 0.5195, 0.9922, 0.5039, 0.9922])
me_cube_014.materials.append(mat_leaves_003)
me_cube_014.update()
me_cube_015 = bpy.data.meshes.new('Cube.015')
me_cube_015.from_pydata([(-0.009299, -0.009299, -3.604e-09), (-0.009299, -0.009299, 0.1209), (-0.009299, 0.009299, -3.604e-09), (-0.009299, 0.009299, 0.1209), (0.009299, -0.009299, -3.604e-09), (0.009299, -0.009299, 0.1209), (0.009299, 0.009299, -3.604e-09), (0.009299, 0.009299, 0.1209)], [], [(0, 1, 3, 2), (2, 3, 7, 6), (6, 7, 5, 4), (4, 5, 1, 0), (2, 6, 4, 0), (7, 3, 1, 5)])
_uv = me_cube_015.uv_layers.new(name='UVMap')
_uv.uv.foreach_set('vector', [0.4531, 0.875, 0.4531, 1.0, 0.4375, 1.0, 0.4375, 0.875, 0.4531, 0.875, 0.4531, 1.0, 0.4375, 1.0, 0.4375, 0.875, 0.4531, 0.875, 0.4531, 1.0, 0.4375, 1.0, 0.4375, 0.875, 0.4531, 0.875, 0.4531, 1.0, 0.4375, 1.0, 0.4375, 0.875, 0.5039, 0.9766, 0.5195, 0.9766, 0.5195, 0.9922, 0.5039, 0.9922, 0.5039, 0.9766, 0.5195, 0.9766, 0.5195, 0.9922, 0.5039, 0.9922])
me_cube_015.materials.append(mat_leaves_003)
me_cube_015.update()
me_cube_018 = bpy.data.meshes.new('Cube.018')
me_cube_018.from_pydata([(-0.007968, -0.007968, -3.088e-09), (-0.007968, -0.007968, 0.1036), (-0.007968, 0.007968, -3.088e-09), (-0.007968, 0.007968, 0.1036), (0.007968, -0.007968, -3.088e-09), (0.007968, -0.007968, 0.1036), (0.007968, 0.007968, -3.088e-09), (0.007968, 0.007968, 0.1036)], [], [(0, 1, 3, 2), (2, 3, 7, 6), (6, 7, 5, 4), (4, 5, 1, 0), (2, 6, 4, 0), (7, 3, 1, 5)])
_uv = me_cube_018.uv_layers.new(name='UVMap')
_uv.uv.foreach_set('vector', [0.4531, 0.875, 0.4531, 1.0, 0.4375, 1.0, 0.4375, 0.875, 0.4531, 0.875, 0.4531, 1.0, 0.4375, 1.0, 0.4375, 0.875, 0.4531, 0.875, 0.4531, 1.0, 0.4375, 1.0, 0.4375, 0.875, 0.4531, 0.875, 0.4531, 1.0, 0.4375, 1.0, 0.4375, 0.875, 0.5039, 0.9766, 0.5195, 0.9766, 0.5195, 0.9922, 0.5039, 0.9922, 0.5039, 0.9766, 0.5195, 0.9766, 0.5195, 0.9922, 0.5039, 0.9922])
me_cube_018.materials.append(mat_leaves_003)
me_cube_018.update()
me_cube_021 = bpy.data.meshes.new('Cube.021')
me_cube_021.from_pydata([(-0.01027, -0.01027, -3.98e-09), (-0.01027, -0.01027, 0.1335), (-0.01027, 0.01027, -3.98e-09), (-0.01027, 0.01027, 0.1335), (0.01027, -0.01027, -3.98e-09), (0.01027, -0.01027, 0.1335), (0.01027, 0.01027, -3.98e-09), (0.01027, 0.01027, 0.1335)], [], [(0, 1, 3, 2), (2, 3, 7, 6), (6, 7, 5, 4), (4, 5, 1, 0), (2, 6, 4, 0), (7, 3, 1, 5)])
_uv = me_cube_021.uv_layers.new(name='UVMap')
_uv.uv.foreach_set('vector', [0.4531, 0.875, 0.4531, 1.0, 0.4375, 1.0, 0.4375, 0.875, 0.4531, 0.875, 0.4531, 1.0, 0.4375, 1.0, 0.4375, 0.875, 0.4531, 0.875, 0.4531, 1.0, 0.4375, 1.0, 0.4375, 0.875, 0.4531, 0.875, 0.4531, 1.0, 0.4375, 1.0, 0.4375, 0.875, 0.5039, 0.9766, 0.5195, 0.9766, 0.5195, 0.9922, 0.5039, 0.9922, 0.5039, 0.9766, 0.5195, 0.9766, 0.5195, 0.9922, 0.5039, 0.9922])
me_cube_021.materials.append(mat_leaves_003)
me_cube_021.update()
me_plane_032 = bpy.data.meshes.new('Plane.032')
me_plane_032.from_pydata([(-0.03553, -0.03553, 0.01608), (0.03553, -0.03553, 0.01608), (-0.03553, 0.03553, 0.01608), (0.03553, 0.03553, 0.01608), (0.0, 0.0, 0.0)], [], [(3, 2, 4), (0, 1, 4), (1, 3, 4), (2, 0, 4)])
_uv = me_plane_032.uv_layers.new(name='UVMap')
_uv.uv.foreach_set('vector', [0.375, 0.8125, 0.3125, 0.8125, 0.3438, 0.7812, 0.3125, 0.75, 0.375, 0.75, 0.3438, 0.7812, 0.375, 0.75, 0.375, 0.8125, 0.3438, 0.7812, 0.3125, 0.8125, 0.3125, 0.75, 0.3438, 0.7812])
me_plane_032.materials.append(mat_leaves_003)
me_plane_032.update()
me_cube_022 = bpy.data.meshes.new('Cube.022')
me_cube_022.from_pydata([(-0.01101, -0.01101, -4.266e-09), (-0.01101, -0.01101, 0.1431), (-0.01101, 0.01101, -4.266e-09), (-0.01101, 0.01101, 0.1431), (0.01101, -0.01101, -4.266e-09), (0.01101, -0.01101, 0.1431), (0.01101, 0.01101, -4.266e-09), (0.01101, 0.01101, 0.1431)], [], [(0, 1, 3, 2), (2, 3, 7, 6), (6, 7, 5, 4), (4, 5, 1, 0), (2, 6, 4, 0), (7, 3, 1, 5)])
_uv = me_cube_022.uv_layers.new(name='UVMap')
_uv.uv.foreach_set('vector', [0.4531, 0.875, 0.4531, 1.0, 0.4375, 1.0, 0.4375, 0.875, 0.4531, 0.875, 0.4531, 1.0, 0.4375, 1.0, 0.4375, 0.875, 0.4531, 0.875, 0.4531, 1.0, 0.4375, 1.0, 0.4375, 0.875, 0.4531, 0.875, 0.4531, 1.0, 0.4375, 1.0, 0.4375, 0.875, 0.5039, 0.9766, 0.5195, 0.9766, 0.5195, 0.9922, 0.5039, 0.9922, 0.5039, 0.9766, 0.5195, 0.9766, 0.5195, 0.9922, 0.5039, 0.9922])
me_cube_022.materials.append(mat_leaves_003)
me_cube_022.update()
me_plane_046 = bpy.data.meshes.new('Plane.046')
me_plane_046.from_pydata([(-0.07924, -0.07924, 0.008625), (0.07924, -0.07924, 0.008625), (-0.07924, 0.07924, 0.008625), (0.07924, 0.07924, 0.008625), (0.0, 4.928e-10, -1.971e-09), (0.0, 0.07924, 0.01907), (-0.07924, 4.928e-10, 0.01907), (0.0, -0.07924, 0.01907), (0.07924, 4.928e-10, 0.01907), (-0.03962, 0.03962, 0.01907), (-0.03962, -0.03962, 0.01907), (0.03962, -0.03962, 0.01907), (0.03962, 0.03962, 0.01907)], [], [(5, 2, 9), (7, 1, 11), (8, 3, 12), (6, 0, 10), (2, 6, 9), (5, 9, 4, 12), (0, 7, 10), (9, 6, 10, 4), (1, 8, 11), (10, 7, 11, 4), (11, 8, 12, 4), (3, 5, 12)])
_uv = me_plane_046.uv_layers.new(name='UVMap')
_uv.uv.foreach_set('vector', [0.2812, 0.8125, 0.25, 0.8125, 0.2656, 0.7969, 0.2812, 0.75, 0.3125, 0.75, 0.2969, 0.7656, 0.3125, 0.7812, 0.3125, 0.8125, 0.2969, 0.7969, 0.25, 0.7812, 0.25, 0.75, 0.2656, 0.7656, 0.25, 0.8125, 0.25, 0.7812, 0.2656, 0.7969, 0.2812, 0.8125, 0.2656, 0.7969, 0.2812, 0.7812, 0.2969, 0.7969, 0.25, 0.75, 0.2812, 0.75, 0.2656, 0.7656, 0.2656, 0.7969, 0.25, 0.7812, 0.2656, 0.7656, 0.2812, 0.7812, 0.3125, 0.75, 0.3125, 0.7812, 0.2969, 0.7656, 0.2656, 0.7656, 0.2812, 0.75, 0.2969, 0.7656, 0.2812, 0.7812, 0.2969, 0.7656, 0.3125, 0.7812, 0.2969, 0.7969, 0.2812, 0.7812, 0.3125, 0.8125, 0.2812, 0.8125, 0.2969, 0.7969])
me_plane_046.materials.append(mat_leaves_003)
me_plane_046.update()
me_cube_023 = bpy.data.meshes.new('Cube.023')
me_cube_023.from_pydata([(-0.009464, -0.009464, -3.668e-09), (-0.009464, -0.009464, 0.1231), (-0.009464, 0.009464, -3.668e-09), (-0.009464, 0.009464, 0.1231), (0.009464, -0.009464, -3.668e-09), (0.009464, -0.009464, 0.1231), (0.009464, 0.009464, -3.668e-09), (0.009464, 0.009464, 0.1231)], [], [(0, 1, 3, 2), (2, 3, 7, 6), (6, 7, 5, 4), (4, 5, 1, 0), (2, 6, 4, 0), (7, 3, 1, 5)])
_uv = me_cube_023.uv_layers.new(name='UVMap')
_uv.uv.foreach_set('vector', [0.4531, 0.875, 0.4531, 1.0, 0.4375, 1.0, 0.4375, 0.875, 0.4531, 0.875, 0.4531, 1.0, 0.4375, 1.0, 0.4375, 0.875, 0.4531, 0.875, 0.4531, 1.0, 0.4375, 1.0, 0.4375, 0.875, 0.4531, 0.875, 0.4531, 1.0, 0.4375, 1.0, 0.4375, 0.875, 0.5039, 0.9766, 0.5195, 0.9766, 0.5195, 0.9922, 0.5039, 0.9922, 0.5039, 0.9766, 0.5195, 0.9766, 0.5195, 0.9922, 0.5039, 0.9922])
me_cube_023.materials.append(mat_leaves_003)
me_cube_023.update()
me_plane_060 = bpy.data.meshes.new('Plane.060')
me_plane_060.from_pydata([(-0.1123, -0.1123, 0.02486), (0.1123, -0.1123, 0.01574), (-0.1123, 0.1123, 0.01749), (0.1123, 0.1123, 0.01644), (0.0, 0.0, 0.0), (-0.1112, -2.694e-09, -0.003221), (0.0, 0.1112, -0.003221), (0.1112, -2.694e-09, -0.003221), (0.0, -0.1112, -0.003221)], [], [(6, 2, 4), (8, 1, 4), (7, 3, 4), (5, 0, 4), (3, 6, 4), (0, 8, 4), (2, 5, 4), (1, 7, 4)])
_uv = me_plane_060.uv_layers.new(name='UVMap')
_uv.uv.foreach_set('vector', [0.1562, 0.5586, 0.1289, 0.5586, 0.1562, 0.5312, 0.1562, 0.5039, 0.1836, 0.5039, 0.1562, 0.5312, 0.1836, 0.5312, 0.1836, 0.5586, 0.1562, 0.5312, 0.1289, 0.5312, 0.1289, 0.5039, 0.1562, 0.5312, 0.1836, 0.5586, 0.1562, 0.5586, 0.1562, 0.5312, 0.1289, 0.5039, 0.1562, 0.5039, 0.1562, 0.5312, 0.1289, 0.5586, 0.1289, 0.5312, 0.1562, 0.5312, 0.1836, 0.5039, 0.1836, 0.5312, 0.1562, 0.5312])
me_plane_060.materials.append(mat_leaves_003)
me_plane_060.update()
me_plane_065 = bpy.data.meshes.new('Plane.065')
me_plane_065.from_pydata([(-0.04259, -0.04259, 0.03318), (0.04259, -0.04259, 0.02972), (-0.04259, 0.04259, 0.03038), (0.04259, 0.04259, 0.02998), (0.0, 0.0, 0.0), (-0.04398, -1.066e-09, 0.02252), (-1.812e-09, 0.04398, 0.02252), (0.04398, -1.066e-09, 0.02252), (-1.812e-09, -0.04398, 0.02252)], [], [(6, 2, 4), (8, 1, 4), (7, 3, 4), (5, 0, 4), (3, 6, 4), (0, 8, 4), (2, 5, 4), (1, 7, 4)])
_uv = me_plane_065.uv_layers.new(name='UVMap')
_uv.uv.foreach_set('vector', [0.1562, 0.5586, 0.1289, 0.5586, 0.1562, 0.5312, 0.1562, 0.5039, 0.1836, 0.5039, 0.1562, 0.5312, 0.1836, 0.5312, 0.1836, 0.5586, 0.1562, 0.5312, 0.1289, 0.5312, 0.1289, 0.5039, 0.1562, 0.5312, 0.1836, 0.5586, 0.1562, 0.5586, 0.1562, 0.5312, 0.1289, 0.5039, 0.1562, 0.5039, 0.1562, 0.5312, 0.1289, 0.5586, 0.1289, 0.5312, 0.1562, 0.5312, 0.1836, 0.5039, 0.1836, 0.5312, 0.1562, 0.5312])
me_plane_065.materials.append(mat_leaves_003)
me_plane_065.update()
me_plane_066 = bpy.data.meshes.new('Plane.066')
me_plane_066.from_pydata([(-0.04259, -0.04259, 0.03318), (0.04259, -0.04259, 0.02972), (-0.04259, 0.04259, 0.03038), (0.04259, 0.04259, 0.02998), (0.0, 0.0, 0.0), (-0.04398, -1.066e-09, 0.02252), (-1.812e-09, 0.04398, 0.02252), (0.04398, -1.066e-09, 0.02252), (-1.812e-09, -0.04398, 0.02252)], [], [(6, 2, 4), (8, 1, 4), (7, 3, 4), (5, 0, 4), (3, 6, 4), (0, 8, 4), (2, 5, 4), (1, 7, 4)])
_uv = me_plane_066.uv_layers.new(name='UVMap')
_uv.uv.foreach_set('vector', [0.1562, 0.5586, 0.1289, 0.5586, 0.1562, 0.5312, 0.1562, 0.5039, 0.1836, 0.5039, 0.1562, 0.5312, 0.1836, 0.5312, 0.1836, 0.5586, 0.1562, 0.5312, 0.1289, 0.5312, 0.1289, 0.5039, 0.1562, 0.5312, 0.1836, 0.5586, 0.1562, 0.5586, 0.1562, 0.5312, 0.1289, 0.5039, 0.1562, 0.5039, 0.1562, 0.5312, 0.1289, 0.5586, 0.1289, 0.5312, 0.1562, 0.5312, 0.1836, 0.5039, 0.1836, 0.5312, 0.1562, 0.5312])
me_plane_066.materials.append(mat_leaves_003)
me_plane_066.update()
me_plane_067 = bpy.data.meshes.new('Plane.067')
me_plane_067.from_pydata([(-0.04259, -0.04259, 0.03318), (0.04259, -0.04259, 0.02972), (-0.04259, 0.04259, 0.03038), (0.04259, 0.04259, 0.02998), (0.0, 0.0, 0.0), (-0.04398, -1.066e-09, 0.02252), (-1.812e-09, 0.04398, 0.02252), (0.04398, -1.066e-09, 0.02252), (-1.812e-09, -0.04398, 0.02252)], [], [(6, 2, 4), (8, 1, 4), (7, 3, 4), (5, 0, 4), (3, 6, 4), (0, 8, 4), (2, 5, 4), (1, 7, 4)])
_uv = me_plane_067.uv_layers.new(name='UVMap')
_uv.uv.foreach_set('vector', [0.1562, 0.5586, 0.1289, 0.5586, 0.1562, 0.5312, 0.1562, 0.5039, 0.1836, 0.5039, 0.1562, 0.5312, 0.1836, 0.5312, 0.1836, 0.5586, 0.1562, 0.5312, 0.1289, 0.5312, 0.1289, 0.5039, 0.1562, 0.5312, 0.1836, 0.5586, 0.1562, 0.5586, 0.1562, 0.5312, 0.1289, 0.5039, 0.1562, 0.5039, 0.1562, 0.5312, 0.1289, 0.5586, 0.1289, 0.5312, 0.1562, 0.5312, 0.1836, 0.5039, 0.1836, 0.5312, 0.1562, 0.5312])
me_plane_067.materials.append(mat_leaves_003)
me_plane_067.update()
me_plane_053 = bpy.data.meshes.new('Plane.053')
me_plane_053.from_pydata([(-0.02109, -0.005858, -0.002229), (0.02338, -0.006122, -0.005735), (-0.009324, 0.05416, -0.01074), (-0.0235, 0.0289, -0.001032), (0.0, -0.006097, 0.0), (0.02439, 0.02744, 0.0), (0.008989, 0.0519, -0.009553), (0.0, 0.02744, 0.004065)], [], [(6, 7, 5), (3, 7, 6, 2), (0, 4, 7, 3), (4, 1, 5, 7)])
_uv = me_plane_053.uv_layers.new(name='UVMap')
_uv.uv.foreach_set('vector', [0.09766, 0.9297, 0.08984, 0.9082, 0.1055, 0.9082, 0.07422, 0.9082, 0.08984, 0.9082, 0.09766, 0.9297, 0.08594, 0.9297, 0.07422, 0.8867, 0.08984, 0.8867, 0.08984, 0.9082, 0.07422, 0.9082, 0.08984, 0.8867, 0.1055, 0.8867, 0.1055, 0.9082, 0.08984, 0.9082])
me_plane_053.materials.append(mat_leaves_003)
me_plane_053.update()
me_plane_058 = bpy.data.meshes.new('Plane.058')
me_plane_058.from_pydata([(-0.03775, 0.007631, 0.02427), (0.0382, 0.006379, 0.014), (-0.05936, 0.1146, -0.005878), (-0.05433, 0.07446, 0.01164), (-0.000626, 0.0, 0.0), (0.03968, 0.07967, 0.006376), (-0.006212, 0.1181, -0.03159), (-0.0005046, 0.07282, -0.004863)], [], [(3, 7, 6, 2), (0, 4, 7, 3), (4, 1, 5, 7)])
_uv = me_plane_058.uv_layers.new(name='UVMap')
_uv.uv.foreach_set('vector', [0.1328, 0.9726, 0.1525, 0.9726, 0.1523, 0.9883, 0.1328, 0.9883, 0.1372, 0.9493, 0.1521, 0.9492, 0.1525, 0.9726, 0.1328, 0.9726, 0.1521, 0.9492, 0.168, 0.9492, 0.168, 0.9727, 0.1525, 0.9726])
me_plane_058.materials.append(mat_leaves_003)
me_plane_058.update()
me_plane_063 = bpy.data.meshes.new('Plane.063')
me_plane_063.from_pydata([(-0.00731, -0.003295, -0.0004207), (0.04183, 0.003155, -0.001294), (0.004243, 0.03968, 0.003681), (0.05087, 0.05145, -0.01733), (-0.008292, 0.02363, 0.001925), (0.02548, -0.005371, -0.001252), (0.05286, 0.02029, -0.004211), (0.01405, 0.05143, 0.002115), (0.02382, 0.023, 0.007879)], [], [(8, 6, 3), (4, 8, 7, 2), (0, 5, 8), (5, 1, 6, 8), (7, 8, 3), (4, 0, 8)])
_uv = me_plane_063.uv_layers.new(name='UVMap')
_uv.uv.foreach_set('vector', [0.2178, 0.9034, 0.2372, 0.9034, 0.2365, 0.9243, 0.1969, 0.9046, 0.2178, 0.9034, 0.2114, 0.9227, 0.2047, 0.9148, 0.1965, 0.8864, 0.2184, 0.8851, 0.2178, 0.9034, 0.2184, 0.8851, 0.2303, 0.892, 0.2372, 0.9034, 0.2178, 0.9034, 0.2114, 0.9227, 0.2178, 0.9034, 0.2365, 0.9243, 0.1969, 0.9046, 0.1965, 0.8864, 0.2178, 0.9034])
me_plane_063.materials.append(mat_leaves_003)
me_plane_063.update()
me_plane_068 = bpy.data.meshes.new('Plane.068')
me_plane_068.from_pydata([(-0.006979, -0.003146, -0.0004017), (0.03994, 0.003012, -0.001235), (0.004052, 0.03789, 0.003515), (0.04857, 0.04913, -0.01655), (-0.007917, 0.02256, 0.001838), (0.02433, -0.005128, -0.001196), (0.05047, 0.01937, -0.00402), (0.01341, 0.04911, 0.00202), (0.02274, 0.02196, 0.007522)], [], [(8, 6, 3), (4, 8, 7, 2), (0, 5, 8), (5, 1, 6, 8), (7, 8, 3), (4, 0, 8)])
_uv = me_plane_068.uv_layers.new(name='UVMap')
_uv.uv.foreach_set('vector', [0.2178, 0.9034, 0.2372, 0.9034, 0.2365, 0.9243, 0.1969, 0.9046, 0.2178, 0.9034, 0.2114, 0.9227, 0.2047, 0.9148, 0.1965, 0.8864, 0.2184, 0.8851, 0.2178, 0.9034, 0.2184, 0.8851, 0.2303, 0.892, 0.2372, 0.9034, 0.2178, 0.9034, 0.2114, 0.9227, 0.2178, 0.9034, 0.2365, 0.9243, 0.1969, 0.9046, 0.1965, 0.8864, 0.2178, 0.9034])
me_plane_068.materials.append(mat_leaves_001)
me_plane_068.update()
me_plane_070 = bpy.data.meshes.new('Plane.070')
me_plane_070.from_pydata([(-0.01762, -0.004893, -0.001862), (0.01953, -0.005114, -0.00479), (-0.007788, 0.04524, -0.00897), (-0.01963, 0.02414, -0.0008621), (0.0, -0.005093, 0.0), (0.02037, 0.02292, 0.0), (0.007509, 0.04335, -0.007979), (0.0, 0.02292, 0.003395)], [], [(6, 7, 5), (3, 7, 6, 2), (0, 4, 7, 3), (4, 1, 5, 7)])
_uv = me_plane_070.uv_layers.new(name='UVMap')
_uv.uv.foreach_set('vector', [0.09766, 0.9297, 0.08984, 0.9082, 0.1055, 0.9082, 0.07422, 0.9082, 0.08984, 0.9082, 0.09766, 0.9297, 0.08594, 0.9297, 0.07422, 0.8867, 0.08984, 0.8867, 0.08984, 0.9082, 0.07422, 0.9082, 0.08984, 0.8867, 0.1055, 0.8867, 0.1055, 0.9082, 0.08984, 0.9082])
me_plane_070.materials.append(mat_leaves_003)
me_plane_070.update()
me_plane_071 = bpy.data.meshes.new('Plane.071')
me_plane_071.from_pydata([(-0.01932, 0.003906, 0.01242), (0.01955, 0.003265, 0.007163), (-0.03038, 0.05866, -0.003009), (-0.02781, 0.03811, 0.005956), (-0.0003204, 0.0, 0.0), (0.02031, 0.04078, 0.003263), (-0.00318, 0.06043, -0.01617), (-0.0002583, 0.03727, -0.002489)], [], [(3, 7, 6, 2), (0, 4, 7, 3), (4, 1, 5, 7)])
_uv = me_plane_071.uv_layers.new(name='UVMap')
_uv.uv.foreach_set('vector', [0.1328, 0.9726, 0.1525, 0.9726, 0.1523, 0.9883, 0.1328, 0.9883, 0.1372, 0.9493, 0.1521, 0.9492, 0.1525, 0.9726, 0.1328, 0.9726, 0.1521, 0.9492, 0.168, 0.9492, 0.168, 0.9727, 0.1525, 0.9726])
me_plane_071.materials.append(mat_leaves_003)
me_plane_071.update()
me_plane_072 = bpy.data.meshes.new('Plane.072')
me_plane_072.from_pydata([(-0.02607, -0.005896, 0.001009), (0.00541, -0.005494, -5.626e-07), (-0.03935, 0.03438, -0.01325), (0.001471, 0.022, 0.001045), (-0.04228, 0.01195, -0.0046), (-0.01938, -0.005824, 0.000792), (0.005662, 0.01295, -4.181e-05), (-0.01939, 0.03537, -0.002019), (-0.02089, 0.01264, 0.002294)], [], [(8, 6, 3, 7), (4, 8, 7, 2), (0, 5, 8, 4), (5, 1, 6, 8)])
_uv = me_plane_072.uv_layers.new(name='UVMap')
_uv.uv.foreach_set('vector', [0.1523, 0.9062, 0.1758, 0.9063, 0.1719, 0.9141, 0.1523, 0.9258, 0.1328, 0.9062, 0.1523, 0.9062, 0.1523, 0.9258, 0.1328, 0.9258, 0.1484, 0.8906, 0.1543, 0.8906, 0.1523, 0.9062, 0.1328, 0.9062, 0.1543, 0.8906, 0.1758, 0.8906, 0.1758, 0.9063, 0.1523, 0.9062])
me_plane_072.materials.append(mat_leaves_003)
me_plane_072.update()
me_plane_074 = bpy.data.meshes.new('Plane.074')
me_plane_074.from_pydata([(-0.01762, -0.004893, -0.001862), (0.01953, -0.005114, -0.00479), (-0.007788, 0.04524, -0.00897), (-0.01963, 0.02414, -0.0008621), (0.0, -0.005093, 0.0), (0.02037, 0.02292, 0.0), (0.007509, 0.04335, -0.007979), (0.0, 0.02292, 0.003395)], [], [(6, 7, 5), (3, 7, 6, 2), (0, 4, 7, 3), (4, 1, 5, 7)])
_uv = me_plane_074.uv_layers.new(name='UVMap')
_uv.uv.foreach_set('vector', [0.09766, 0.9297, 0.08984, 0.9082, 0.1055, 0.9082, 0.07422, 0.9082, 0.08984, 0.9082, 0.09766, 0.9297, 0.08594, 0.9297, 0.07422, 0.8867, 0.08984, 0.8867, 0.08984, 0.9082, 0.07422, 0.9082, 0.08984, 0.8867, 0.1055, 0.8867, 0.1055, 0.9082, 0.08984, 0.9082])
me_plane_074.materials.append(mat_leaves_003)
me_plane_074.update()
me_plane_076 = bpy.data.meshes.new('Plane.076')
me_plane_076.from_pydata([(-0.02312, 0.004674, 0.01486), (0.02339, 0.003907, 0.008572), (-0.03636, 0.0702, -0.0036), (-0.03328, 0.04561, 0.007127), (-0.0003834, 0.0, 0.0), (0.0243, 0.0488, 0.003905), (-0.003805, 0.07232, -0.01935), (-0.0003091, 0.0446, -0.002979)], [], [(3, 7, 6, 2), (0, 4, 7, 3), (4, 1, 5, 7)])
_uv = me_plane_076.uv_layers.new(name='UVMap')
_uv.uv.foreach_set('vector', [0.1328, 0.9726, 0.1525, 0.9726, 0.1523, 0.9883, 0.1328, 0.9883, 0.1372, 0.9493, 0.1521, 0.9492, 0.1525, 0.9726, 0.1328, 0.9726, 0.1521, 0.9492, 0.168, 0.9492, 0.168, 0.9727, 0.1525, 0.9726])
me_plane_076.materials.append(mat_leaves_003)
me_plane_076.update()
me_plane_077 = bpy.data.meshes.new('Plane.077')
me_plane_077.from_pydata([(-0.02312, 0.004674, 0.01486), (0.02339, 0.003907, 0.008572), (-0.03636, 0.0702, -0.0036), (-0.03328, 0.04561, 0.007127), (-0.0003834, 0.0, 0.0), (0.0243, 0.0488, 0.003905), (-0.003805, 0.07232, -0.01935), (-0.0003091, 0.0446, -0.002979)], [], [(3, 7, 6, 2), (0, 4, 7, 3), (4, 1, 5, 7)])
_uv = me_plane_077.uv_layers.new(name='UVMap')
_uv.uv.foreach_set('vector', [0.1328, 0.9726, 0.1525, 0.9726, 0.1523, 0.9883, 0.1328, 0.9883, 0.1372, 0.9493, 0.1521, 0.9492, 0.1525, 0.9726, 0.1328, 0.9726, 0.1521, 0.9492, 0.168, 0.9492, 0.168, 0.9727, 0.1525, 0.9726])
me_plane_077.materials.append(mat_leaves_003)
me_plane_077.update()
me_plane_078 = bpy.data.meshes.new('Plane.078')
me_plane_078.from_pydata([(-0.02312, 0.004674, 0.01486), (0.02339, 0.003907, 0.008572), (-0.03636, 0.0702, -0.0036), (-0.03328, 0.04561, 0.007127), (-0.0003834, 0.0, 0.0), (0.0243, 0.0488, 0.003905), (-0.003805, 0.07232, -0.01935), (-0.0003091, 0.0446, -0.002979)], [], [(3, 7, 6, 2), (0, 4, 7, 3), (4, 1, 5, 7)])
_uv = me_plane_078.uv_layers.new(name='UVMap')
_uv.uv.foreach_set('vector', [0.1328, 0.9726, 0.1525, 0.9726, 0.1523, 0.9883, 0.1328, 0.9883, 0.1372, 0.9493, 0.1521, 0.9492, 0.1525, 0.9726, 0.1328, 0.9726, 0.1521, 0.9492, 0.168, 0.9492, 0.168, 0.9727, 0.1525, 0.9726])
me_plane_078.materials.append(mat_leaves_003)
me_plane_078.update()
me_plane_079 = bpy.data.meshes.new('Plane.079')
me_plane_079.from_pydata([(-0.02312, 0.004674, 0.01486), (0.02339, 0.003907, 0.008572), (-0.03636, 0.0702, -0.0036), (-0.03328, 0.04561, 0.007127), (-0.0003834, 0.0, 0.0), (0.0243, 0.0488, 0.003905), (-0.003805, 0.07232, -0.01935), (-0.0003091, 0.0446, -0.002979)], [], [(3, 7, 6, 2), (0, 4, 7, 3), (4, 1, 5, 7)])
_uv = me_plane_079.uv_layers.new(name='UVMap')
_uv.uv.foreach_set('vector', [0.1328, 0.9726, 0.1525, 0.9726, 0.1523, 0.9883, 0.1328, 0.9883, 0.1372, 0.9493, 0.1521, 0.9492, 0.1525, 0.9726, 0.1328, 0.9726, 0.1521, 0.9492, 0.168, 0.9492, 0.168, 0.9727, 0.1525, 0.9726])
me_plane_079.materials.append(mat_leaves_003)
me_plane_079.update()
me_plane_080 = bpy.data.meshes.new('Plane.080')
me_plane_080.from_pydata([(-0.02312, 0.004674, 0.01486), (0.02339, 0.003907, 0.008572), (-0.03636, 0.0702, -0.0036), (-0.03328, 0.04561, 0.007127), (-0.0003834, 0.0, 0.0), (0.0243, 0.0488, 0.003905), (-0.003805, 0.07232, -0.01935), (-0.0003091, 0.0446, -0.002979)], [], [(3, 7, 6, 2), (0, 4, 7, 3), (4, 1, 5, 7)])
_uv = me_plane_080.uv_layers.new(name='UVMap')
_uv.uv.foreach_set('vector', [0.1328, 0.9726, 0.1525, 0.9726, 0.1523, 0.9883, 0.1328, 0.9883, 0.1372, 0.9493, 0.1521, 0.9492, 0.1525, 0.9726, 0.1328, 0.9726, 0.1521, 0.9492, 0.168, 0.9492, 0.168, 0.9727, 0.1525, 0.9726])
me_plane_080.materials.append(mat_leaves_003)
me_plane_080.update()
me_plane_081 = bpy.data.meshes.new('Plane.081')
me_plane_081.from_pydata([(-0.02312, 0.004674, 0.01486), (0.02339, 0.003907, 0.008572), (-0.03636, 0.0702, -0.0036), (-0.03328, 0.04561, 0.007127), (-0.0003834, 0.0, 0.0), (0.0243, 0.0488, 0.003905), (-0.003805, 0.07232, -0.01935), (-0.0003091, 0.0446, -0.002979)], [], [(3, 7, 6, 2), (0, 4, 7, 3), (4, 1, 5, 7)])
_uv = me_plane_081.uv_layers.new(name='UVMap')
_uv.uv.foreach_set('vector', [0.1328, 0.9726, 0.1525, 0.9726, 0.1523, 0.9883, 0.1328, 0.9883, 0.1372, 0.9493, 0.1521, 0.9492, 0.1525, 0.9726, 0.1328, 0.9726, 0.1521, 0.9492, 0.168, 0.9492, 0.168, 0.9727, 0.1525, 0.9726])
me_plane_081.materials.append(mat_leaves_003)
me_plane_081.update()
me_plane_094 = bpy.data.meshes.new('Plane.094')
me_plane_094.from_pydata([(-0.03029, -0.03029, 0.01371), (0.03029, -0.03029, 0.01371), (-0.03029, 0.03029, 0.01371), (0.03029, 0.03029, 0.01371), (0.0, 0.0, 0.0), (-0.02616, -0.0022, 0.01363), (0.002343, -0.02611, 0.01363), (-0.002243, 0.0263, 0.01363), (0.02626, 0.002385, 0.01363), (4.995e-05, 9.229e-05, 0.001805)], [], [(3, 2, 4), (0, 1, 4), (1, 3, 4), (2, 0, 4), (8, 7, 9), (5, 6, 9), (6, 8, 9), (7, 5, 9)])
_uv = me_plane_094.uv_layers.new(name='UVMap')
_uv.uv.foreach_set('vector', [0.375, 0.8125, 0.3125, 0.8125, 0.3438, 0.7812, 0.3125, 0.75, 0.375, 0.75, 0.3438, 0.7812, 0.375, 0.75, 0.375, 0.8125, 0.3438, 0.7812, 0.3125, 0.8125, 0.3125, 0.75, 0.3438, 0.7812, 0.375, 0.8125, 0.3125, 0.8125, 0.3438, 0.7812, 0.3125, 0.75, 0.375, 0.75, 0.3438, 0.7812, 0.375, 0.75, 0.375, 0.8125, 0.3438, 0.7812, 0.3125, 0.8125, 0.3125, 0.75, 0.3438, 0.7812])
me_plane_094.materials.append(mat_leaves_003)
me_plane_094.update()
me_plane_097 = bpy.data.meshes.new('Plane.097')
me_plane_097.from_pydata([(-0.03762, -0.03762, 0.01702), (0.03762, -0.03762, 0.01702), (-0.03762, 0.03762, 0.01702), (0.03762, 0.03762, 0.01702), (0.0, 0.0, 0.0), (-0.03248, -0.002732, 0.01693), (0.002909, -0.03243, 0.01693), (-0.002785, 0.03265, 0.01693), (0.0326, 0.002961, 0.01693), (6.202e-05, 0.0001146, 0.002241)], [], [(3, 2, 4), (0, 1, 4), (1, 3, 4), (2, 0, 4), (8, 7, 9), (5, 6, 9), (6, 8, 9), (7, 5, 9)])
_uv = me_plane_097.uv_layers.new(name='UVMap')
_uv.uv.foreach_set('vector', [0.375, 0.8125, 0.3125, 0.8125, 0.3438, 0.7812, 0.3125, 0.75, 0.375, 0.75, 0.3438, 0.7812, 0.375, 0.75, 0.375, 0.8125, 0.3438, 0.7812, 0.3125, 0.8125, 0.3125, 0.75, 0.3438, 0.7812, 0.375, 0.8125, 0.3125, 0.8125, 0.3438, 0.7812, 0.3125, 0.75, 0.375, 0.75, 0.3438, 0.7812, 0.375, 0.75, 0.375, 0.8125, 0.3438, 0.7812, 0.3125, 0.8125, 0.3125, 0.75, 0.3438, 0.7812])
me_plane_097.materials.append(mat_leaves_003)
me_plane_097.update()
me_plane_099 = bpy.data.meshes.new('Plane.099')
me_plane_099.from_pydata([(-0.04366, -0.04366, 0.01976), (0.04366, -0.04366, 0.01976), (-0.04366, 0.04366, 0.01976), (0.04366, 0.04366, 0.01976), (0.0, 0.0, 0.0)], [], [(3, 2, 4), (0, 1, 4), (1, 3, 4), (2, 0, 4)])
_uv = me_plane_099.uv_layers.new(name='UVMap')
_uv.uv.foreach_set('vector', [0.375, 0.8125, 0.3125, 0.8125, 0.3438, 0.7812, 0.3125, 0.75, 0.375, 0.75, 0.3438, 0.7812, 0.375, 0.75, 0.375, 0.8125, 0.3438, 0.7812, 0.3125, 0.8125, 0.3125, 0.75, 0.3438, 0.7812])
me_plane_099.materials.append(mat_leaves_003)
me_plane_099.update()
me_plane_101 = bpy.data.meshes.new('Plane.101')
me_plane_101.from_pydata([(-0.03126, -0.03126, 0.01918), (0.03126, -0.03126, 0.01918), (-0.03126, 0.03126, 0.01918), (0.03126, 0.03126, 0.01918), (9.324e-09, -1.243e-08, 0.005031), (-0.06131, 0.007343, 0.01976), (-0.007343, -0.06131, 0.01976), (0.007343, 0.06131, 0.01976), (0.06131, -0.007343, 0.01976), (3.108e-09, -6.216e-09, 1.554e-08)], [], [(3, 2, 4), (0, 1, 4), (1, 3, 4), (2, 0, 4), (8, 7, 9), (5, 6, 9), (6, 8, 9), (7, 5, 9)])
_uv = me_plane_101.uv_layers.new(name='UVMap')
_uv.uv.foreach_set('vector', [0.375, 0.8125, 0.3125, 0.8125, 0.3438, 0.7812, 0.3125, 0.75, 0.375, 0.75, 0.3438, 0.7812, 0.375, 0.75, 0.375, 0.8125, 0.3438, 0.7812, 0.3125, 0.8125, 0.3125, 0.75, 0.3438, 0.7812, 0.375, 0.8125, 0.3125, 0.8125, 0.3438, 0.7812, 0.3125, 0.75, 0.375, 0.75, 0.3438, 0.7812, 0.375, 0.75, 0.375, 0.8125, 0.3438, 0.7812, 0.3125, 0.8125, 0.3125, 0.75, 0.3438, 0.7812])
me_plane_101.materials.append(mat_leaves_003)
me_plane_101.update()
me_plane_105 = bpy.data.meshes.new('Plane.105')
me_plane_105.from_pydata([(-0.03775, 0.007631, 0.02427), (0.0382, 0.006379, 0.014), (-0.05936, 0.1146, -0.005878), (-0.05433, 0.07446, 0.01164), (-0.000626, 0.0, 0.0), (0.03968, 0.07967, 0.006376), (-0.006212, 0.1181, -0.03159), (-0.0005046, 0.07282, -0.004863)], [], [(3, 7, 6, 2), (0, 4, 7, 3), (4, 1, 5, 7)])
_uv = me_plane_105.uv_layers.new(name='UVMap')
_uv.uv.foreach_set('vector', [0.1328, 0.9726, 0.1525, 0.9726, 0.1523, 0.9883, 0.1328, 0.9883, 0.1372, 0.9493, 0.1521, 0.9492, 0.1525, 0.9726, 0.1328, 0.9726, 0.1521, 0.9492, 0.168, 0.9492, 0.168, 0.9727, 0.1525, 0.9726])
me_plane_105.materials.append(mat_leaves_003)
me_plane_105.update()
me_plane_106 = bpy.data.meshes.new('Plane.106')
me_plane_106.from_pydata([(-0.03049, -0.03049, 0.0138), (0.03049, -0.03049, 0.0138), (-0.03049, 0.03049, 0.0138), (0.03049, 0.03049, 0.0138), (0.0, 0.0, 0.0)], [], [(3, 2, 4), (0, 1, 4), (1, 3, 4), (2, 0, 4)])
_uv = me_plane_106.uv_layers.new(name='UVMap')
_uv.uv.foreach_set('vector', [0.375, 0.8125, 0.3125, 0.8125, 0.3438, 0.7812, 0.3125, 0.75, 0.375, 0.75, 0.3438, 0.7812, 0.375, 0.75, 0.375, 0.8125, 0.3438, 0.7812, 0.3125, 0.8125, 0.3125, 0.75, 0.3438, 0.7812])
me_plane_106.materials.append(mat_leaves_003)
me_plane_106.update()
me_plane_002 = bpy.data.meshes.new('Plane.002')
me_plane_002.from_pydata([(-0.06191, -0.06191, 0.0216), (0.06191, -0.06191, 0.0216), (-0.06191, 0.06191, 0.0216), (0.06191, 0.06191, 0.0216), (-7.451e-09, -1.49e-08, 0.0), (-0.03095, 0.03095, -0.0006471), (-0.03095, -0.03095, -0.0006471), (0.03095, -0.03095, -0.0006471), (0.03095, 0.03095, -0.0006471)], [], [(8, 5, 4), (6, 7, 4), (7, 8, 4), (5, 6, 4), (3, 2, 5, 8), (1, 3, 8, 7), (2, 0, 6, 5), (0, 1, 7, 6)])
_uv = me_plane_002.uv_layers.new(name='UVMap')
_uv.uv.foreach_set('vector', [0.3594, 0.7969, 0.3281, 0.7969, 0.3438, 0.7812, 0.3281, 0.7656, 0.3594, 0.7656, 0.3438, 0.7812, 0.3594, 0.7656, 0.3594, 0.7969, 0.3438, 0.7812, 0.3281, 0.7969, 0.3281, 0.7656, 0.3438, 0.7812, 0.375, 0.8125, 0.3125, 0.8125, 0.3281, 0.7969, 0.3594, 0.7969, 0.375, 0.75, 0.375, 0.8125, 0.3594, 0.7969, 0.3594, 0.7656, 0.3125, 0.8125, 0.3125, 0.75, 0.3281, 0.7656, 0.3281, 0.7969, 0.3125, 0.75, 0.375, 0.75, 0.3594, 0.7656, 0.3281, 0.7656])
me_plane_002.materials.append(mat_leaves_003)
me_plane_002.update()
me_plane_003 = bpy.data.meshes.new('Plane.003')
me_plane_003.from_pydata([(-0.06191, -0.06191, 0.0216), (0.06191, -0.06191, 0.0216), (-0.06191, 0.06191, 0.0216), (0.06191, 0.06191, 0.0216), (-7.451e-09, -1.49e-08, 0.0), (-0.03095, 0.03095, -0.0006471), (-0.03095, -0.03095, -0.0006471), (0.03095, -0.03095, -0.0006471), (0.03095, 0.03095, -0.0006471)], [], [(8, 5, 4), (6, 7, 4), (7, 8, 4), (5, 6, 4), (3, 2, 5, 8), (1, 3, 8, 7), (2, 0, 6, 5), (0, 1, 7, 6)])
_uv = me_plane_003.uv_layers.new(name='UVMap')
_uv.uv.foreach_set('vector', [0.3594, 0.7969, 0.3281, 0.7969, 0.3438, 0.7812, 0.3281, 0.7656, 0.3594, 0.7656, 0.3438, 0.7812, 0.3594, 0.7656, 0.3594, 0.7969, 0.3438, 0.7812, 0.3281, 0.7969, 0.3281, 0.7656, 0.3438, 0.7812, 0.375, 0.8125, 0.3125, 0.8125, 0.3281, 0.7969, 0.3594, 0.7969, 0.375, 0.75, 0.375, 0.8125, 0.3594, 0.7969, 0.3594, 0.7656, 0.3125, 0.8125, 0.3125, 0.75, 0.3281, 0.7656, 0.3281, 0.7969, 0.3125, 0.75, 0.375, 0.75, 0.3594, 0.7656, 0.3281, 0.7656])
me_plane_003.materials.append(mat_leaves_003)
me_plane_003.update()
me_plane_004 = bpy.data.meshes.new('Plane.004')
me_plane_004.from_pydata([(-0.06191, -0.06191, 0.0216), (0.06191, -0.06191, 0.0216), (-0.06191, 0.06191, 0.0216), (0.06191, 0.06191, 0.0216), (-7.451e-09, -1.49e-08, 0.0), (-0.03095, 0.03095, -0.0006471), (-0.03095, -0.03095, -0.0006471), (0.03095, -0.03095, -0.0006471), (0.03095, 0.03095, -0.0006471)], [], [(8, 5, 4), (6, 7, 4), (7, 8, 4), (5, 6, 4), (3, 2, 5, 8), (1, 3, 8, 7), (2, 0, 6, 5), (0, 1, 7, 6)])
_uv = me_plane_004.uv_layers.new(name='UVMap')
_uv.uv.foreach_set('vector', [0.3594, 0.7969, 0.3281, 0.7969, 0.3438, 0.7812, 0.3281, 0.7656, 0.3594, 0.7656, 0.3438, 0.7812, 0.3594, 0.7656, 0.3594, 0.7969, 0.3438, 0.7812, 0.3281, 0.7969, 0.3281, 0.7656, 0.3438, 0.7812, 0.375, 0.8125, 0.3125, 0.8125, 0.3281, 0.7969, 0.3594, 0.7969, 0.375, 0.75, 0.375, 0.8125, 0.3594, 0.7969, 0.3594, 0.7656, 0.3125, 0.8125, 0.3125, 0.75, 0.3281, 0.7656, 0.3281, 0.7969, 0.3125, 0.75, 0.375, 0.75, 0.3594, 0.7656, 0.3281, 0.7656])
me_plane_004.materials.append(mat_leaves_003)
me_plane_004.update()

# ---- objects
ob_digspot = bpy.data.objects.new('DigSpot', me_plane_016)
ob_plane_001 = bpy.data.objects.new('Plane.001', me_plane_005)
ob_plane_003 = bpy.data.objects.new('Plane.003', me_plane_013)
ob_plane_014 = bpy.data.objects.new('Plane.014', me_plane_031)
ob_plane_016 = bpy.data.objects.new('Plane.016', me_plane_034)
ob_plane_017 = bpy.data.objects.new('Plane.017', me_plane_035)
ob_plane_018 = bpy.data.objects.new('Plane.018', me_plane_036)
ob_plane_019 = bpy.data.objects.new('Plane.019', me_plane_037)
ob_plane_028 = bpy.data.objects.new('Plane.028', me_plane_050)
ob_plane_041 = bpy.data.objects.new('Plane.041', me_plane_064)
ob_plane_044 = bpy.data.objects.new('Plane.044', me_plane_196)
ob_plane_035 = bpy.data.objects.new('Plane.035', me_plane_052)
ob_plane_036 = bpy.data.objects.new('Plane.036', me_plane_051)
ob_plane_037 = bpy.data.objects.new('Plane.037', me_plane_009)
ob_plane_043 = bpy.data.objects.new('Plane.043', me_plane_049)
ob_plane_045 = bpy.data.objects.new('Plane.045', me_plane_010)
ob_plane_046 = bpy.data.objects.new('Plane.046', me_plane_011)
ob_plane_047 = bpy.data.objects.new('Plane.047', me_plane_017)
ob_plane_048 = bpy.data.objects.new('Plane.048', me_plane_018)
ob_plane_012 = bpy.data.objects.new('Plane.012', me_plane_020)
ob_plane_027 = bpy.data.objects.new('Plane.027', me_plane_021)
ob_plane_049 = bpy.data.objects.new('Plane.049', me_plane_028)
ob_plane_050 = bpy.data.objects.new('Plane.050', me_plane_030)
ob_plane_051 = bpy.data.objects.new('Plane.051', me_plane_033)
ob_stick_001 = bpy.data.objects.new('Stick.001', me_cube_079)
ob_stick_010 = bpy.data.objects.new('Stick.010', me_cube_007)
ob_stick_006 = bpy.data.objects.new('Stick.006', me_cube_008)
ob_stick_007 = bpy.data.objects.new('Stick.007', me_cube_009)
ob_stick_002 = bpy.data.objects.new('Stick.002', me_cube_011)
ob_stick_004 = bpy.data.objects.new('Stick.004', me_cube_012)
ob_stick_005 = bpy.data.objects.new('Stick.005', me_cube_013)
ob_stick = bpy.data.objects.new('Stick', me_cube_014)
ob_stick_003 = bpy.data.objects.new('Stick.003', me_cube_015)
ob_stick_011 = bpy.data.objects.new('Stick.011', me_cube_018)
ob_stick_012 = bpy.data.objects.new('Stick.012', me_cube_021)
ob_blossom_007 = bpy.data.objects.new('Blossom.007', me_plane_032)
ob_stick_008 = bpy.data.objects.new('Stick.008', me_cube_022)
ob_blossom = bpy.data.objects.new('Blossom', me_plane_046)
ob_stick_009 = bpy.data.objects.new('Stick.009', me_cube_023)
ob_leaf_003 = bpy.data.objects.new('Leaf.003', me_plane_060)
ob_leaf_005 = bpy.data.objects.new('Leaf.005', me_plane_065)
ob_leaf_004 = bpy.data.objects.new('Leaf.004', me_plane_066)
ob_leaf_006 = bpy.data.objects.new('Leaf.006', me_plane_067)
ob_leaf_002 = bpy.data.objects.new('Leaf.002', me_plane_053)
ob_leaf_007 = bpy.data.objects.new('Leaf.007', me_plane_058)
ob_leaf_008 = bpy.data.objects.new('Leaf.008', me_plane_063)
ob_leaf_009 = bpy.data.objects.new('Leaf.009', me_plane_068)
ob_leaf_010 = bpy.data.objects.new('Leaf.010', me_plane_070)
ob_leaf_011 = bpy.data.objects.new('Leaf.011', me_plane_071)
ob_leaf_012 = bpy.data.objects.new('Leaf.012', me_plane_072)
ob_leaf_013 = bpy.data.objects.new('Leaf.013', me_plane_074)
ob_leaf_015 = bpy.data.objects.new('Leaf.015', me_plane_076)
ob_leaf_014 = bpy.data.objects.new('Leaf.014', me_plane_077)
ob_leaf_016 = bpy.data.objects.new('Leaf.016', me_plane_078)
ob_leaf_017 = bpy.data.objects.new('Leaf.017', me_plane_079)
ob_leaf_018 = bpy.data.objects.new('Leaf.018', me_plane_080)
ob_leaf = bpy.data.objects.new('Leaf', me_plane_081)
ob_blossom_002 = bpy.data.objects.new('Blossom.002', me_plane_094)
ob_blossom_003 = bpy.data.objects.new('Blossom.003', me_plane_097)
ob_blossom_004 = bpy.data.objects.new('Blossom.004', me_plane_099)
ob_blossom_005 = bpy.data.objects.new('Blossom.005', me_plane_101)
ob_leaf_001 = bpy.data.objects.new('Leaf.001', me_plane_105)
ob_blossom_006 = bpy.data.objects.new('Blossom.006', me_plane_106)
ob_blossom_010 = bpy.data.objects.new('Blossom.010', me_plane_002)
ob_blossom_001 = bpy.data.objects.new('Blossom.001', me_plane_003)
ob_blossom_008 = bpy.data.objects.new('Blossom.008', me_plane_004)

# ---- transforms, parenting, visibility, modifiers, constraints
ob_digspot.location = (-7.189e-10, 0.0, 0.02898)
ob_plane_001.location = (1.125, 0.0, 0.0)
ob_plane_003.location = (-0.7416, 0.03567, 0.2444)
ob_plane_014.location = (-1.31, 0.0005094, 0.2444)
ob_plane_014.scale = (0.7876, 0.7876, 0.7876)
ob_plane_016.location = (-1.667, -0.00535, 0.2444)
ob_plane_016.scale = (0.7876, 0.7876, 0.7876)
ob_plane_017.location = (-1.667, -0.00535, 0.2284)
ob_plane_017.rotation_euler = (0.0, -0.0, -0.6981)
ob_plane_017.scale = (0.5906, 0.5906, 0.5906)
ob_plane_018.location = (-0.7299, 0.3696, 0.4319)
ob_plane_018.scale = (0.6949, 0.6949, 0.6949)
ob_plane_019.location = (-0.7299, 0.3696, 0.4159)
ob_plane_019.rotation_euler = (0.0, -0.0, -0.6981)
ob_plane_019.scale = (0.5906, 0.5906, 0.5906)
ob_plane_028.location = (-0.9291, 0.7857, 0.4319)
ob_plane_041.location = (-0.5319, 0.4353, 0.4997)
ob_plane_041.scale = (0.4281, 0.4281, 0.4281)
ob_plane_044.location = (-1.553, 0.8445, 0.5968)
ob_plane_044.scale = (1.988, 1.988, 1.988)
ob_plane_035.location = (-1.658, 0.8561, 0.5968)
ob_plane_035.scale = (1.988, 1.988, 1.988)
ob_plane_036.location = (-1.681, 0.8794, 0.5968)
ob_plane_036.scale = (1.988, 1.988, 1.988)
ob_plane_037.location = (-1.844, 0.8328, 0.5968)
ob_plane_037.scale = (1.988, 1.988, 1.988)
ob_plane_043.location = (-1.926, 0.926, 0.5968)
ob_plane_043.scale = (1.988, 1.988, 1.988)
ob_plane_045.location = (-1.646, 0.9609, 0.5968)
ob_plane_045.scale = (1.988, 1.988, 1.988)
ob_plane_046.location = (-1.704, 0.9493, 0.5968)
ob_plane_046.scale = (1.988, 1.988, 1.988)
ob_plane_047.location = (-1.774, 0.9609, 0.5968)
ob_plane_047.scale = (1.988, 1.988, 1.988)
ob_plane_048.location = (-2.019, 1.066, 0.5968)
ob_plane_048.scale = (1.988, 1.988, 1.988)
ob_plane_012.location = (0.6369, -0.7017, 0.5459)
ob_plane_012.scale = (1.988, 1.988, 1.988)
ob_plane_027.location = (0.5321, -0.6901, 0.5459)
ob_plane_027.scale = (1.988, 1.988, 1.988)
ob_plane_049.location = (0.5438, -0.5852, 0.5459)
ob_plane_049.scale = (1.988, 1.988, 1.988)
ob_plane_050.location = (0.4855, -0.5969, 0.5459)
ob_plane_050.scale = (1.988, 1.988, 1.988)
ob_plane_051.location = (0.4157, -0.5852, 0.5459)
ob_plane_051.scale = (1.988, 1.988, 1.988)
ob_stick_001.location = (-0.01424, 0.0001193, 0.01453)
ob_stick_001.rotation_euler = (0.1333, 0.2262, 0.3285)
ob_stick_010.location = (0.06506, -0.007722, 0.3378)
ob_stick_010.rotation_euler = (-0.6217, 0.1821, 0.2514)
ob_stick_006.location = (0.06985, 0.06686, 0.4436)
ob_stick_006.rotation_euler = (0.7016, 0.7206, 0.5806)
ob_stick_007.location = (0.05655, 0.05226, 0.4236)
ob_stick_007.rotation_euler = (0.7416, -0.3374, -1.157)
ob_stick_002.location = (0.04625, -0.02216, 0.2845)
ob_stick_002.rotation_euler = (-0.4022, 0.3022, 3.2)
ob_stick_004.location = (0.01541, -0.06459, 0.3667)
ob_stick_004.rotation_euler = (1.014, 0.2079, 5.048)
ob_stick_005.location = (0.03099, -0.05751, 0.3658)
ob_stick_005.rotation_euler = (0.5212, -0.1085, 1.88)
ob_stick.location = (-0.007297, 0.0007676, 0.04145)
ob_stick.rotation_euler = (0.1333, 0.2262, -3.245)
ob_stick_003.location = (-0.05863, 0.03085, 0.2829)
ob_stick_003.rotation_euler = (-0.6217, 0.1821, -3.322)
ob_stick_011.location = (-0.04136, 0.03477, 0.2431)
ob_stick_011.rotation_euler = (-0.4022, 0.3022, -0.3728)
ob_stick_012.location = (0.04241, -0.01952, 0.1837)
ob_stick_012.rotation_euler = (0.2811, 1.772, -0.8476)
ob_blossom_007.location = (0.0001127, 0.04759, 0.4803)
ob_blossom_007.rotation_euler = (0.2859, -0.7658, -0.3107)
ob_stick_008.location = (0.05286, -0.006326, 0.2708)
ob_stick_008.rotation_euler = (1.035, 1.641, 2.121)
ob_blossom.location = (-0.005968, -0.005902, 0.03753)
ob_stick_009.location = (-0.0294, 0.02766, 0.1728)
ob_stick_009.rotation_euler = (1.6, 4.581, -2.105)
ob_leaf_003.location = (-0.006915, -0.001465, 0.03769)
ob_leaf_005.location = (0.06324, -7.31e-05, 0.2737)
ob_leaf_005.rotation_euler = (-4.032, 1.24, -2.841)
ob_leaf_004.location = (0.04181, -0.02059, 0.187)
ob_leaf_004.rotation_euler = (-1.824, -0.2604, -2.652)
ob_leaf_006.location = (-0.03659, 0.03659, 0.1728)
ob_leaf_006.rotation_euler = (-1.778, 0.1378, -5.362)
ob_leaf_002.location = (-0.05368, 0.01284, 0.249)
ob_leaf_002.rotation_euler = (-0.4765, -0.1539, 2.987)
ob_leaf_007.location = (-0.001625, 0.01519, 0.04143)
ob_leaf_007.rotation_euler = (0.8146, -0.03019, -0.3007)
ob_leaf_008.location = (0.01919, -0.01536, 0.2087)
ob_leaf_008.rotation_euler = (-0.5254, -0.1016, 3.015)
ob_leaf_009.location = (-0.0209, 0.05749, 0.2924)
ob_leaf_009.rotation_euler = (-0.4076, 0.5054, 1.063)
ob_leaf_010.location = (0.04486, -0.05378, 0.3283)
ob_leaf_010.rotation_euler = (-0.7007, 0.02583, 3.708)
ob_leaf_011.location = (0.03807, -0.02156, 0.2817)
ob_leaf_011.rotation_euler = (-0.2773, -0.4392, 1.882)
ob_leaf_012.location = (-0.07679, 0.01141, 0.3304)
ob_leaf_012.rotation_euler = (-0.7155, 0.05606, 0.362)
ob_leaf_013.location = (0.05163, 0.07406, 0.4273)
ob_leaf_013.rotation_euler = (-0.6368, 0.1293, 6.971)
ob_leaf_015.location = (0.098, 0.09863, 0.268)
ob_leaf_015.rotation_euler = (-0.4222, -0.1059, 1.066)
ob_leaf_014.location = (0.1133, 0.09129, 0.2678)
ob_leaf_014.rotation_euler = (-0.4222, -0.1059, 4.294)
ob_leaf_016.location = (0.07984, -0.1122, 0.1653)
ob_leaf_016.rotation_euler = (-0.2936, -0.4159, 1.939)
ob_leaf_017.location = (0.09342, -0.1095, 0.1654)
ob_leaf_017.rotation_euler = (-0.702, -0.006983, 5.3)
ob_leaf_018.location = (-0.118, 0.07152, 0.1714)
ob_leaf_018.rotation_euler = (-0.1893, -0.1584, 2.467)
ob_leaf.location = (-0.109, 0.07898, 0.1724)
ob_leaf.rotation_euler = (-0.8622, -0.233, 5.876)
ob_blossom_002.location = (0.0001872, 0.06341, 0.3341)
ob_blossom_002.rotation_euler = (-0.08538, 0.2313, 0.4008)
ob_blossom_003.location = (-0.08829, -0.03295, 0.3813)
ob_blossom_003.rotation_euler = (0.4282, -0.5925, 0.5502)
ob_blossom_004.location = (0.1318, 0.04251, 0.4884)
ob_blossom_004.rotation_euler = (0.6994, 0.4297, 0.7402)
ob_blossom_005.location = (0.06739, -0.05193, 0.423)
ob_blossom_005.rotation_euler = (0.4558, -0.09241, 1.484)
ob_leaf_001.location = (-0.01387, -0.01736, 0.04081)
ob_leaf_001.rotation_euler = (0.9802, 0.07254, 2.303)
ob_blossom_006.location = (-0.03634, -0.09247, 0.4024)
ob_blossom_006.rotation_euler = (0.9498, -0.7751, -0.4366)
ob_blossom_010.location = (-0.1138, 0.07513, 0.1839)
ob_blossom_010.rotation_euler = (-0.07845, 0.04457, -0.0878)
ob_blossom_001.location = (0.1084, 0.0957, 0.2798)
ob_blossom_001.rotation_euler = (-0.06145, -0.03336, -0.08167)
ob_blossom_008.location = (0.08797, -0.1133, 0.1758)
ob_blossom_008.rotation_euler = (0.1906, 0.1014, 0.02642)

# ---- collection membership
scene.collection.objects.link(ob_digspot)
col_stuff.objects.link(ob_plane_001)
col_stuff.objects.link(ob_plane_003)
col_stuff.objects.link(ob_plane_014)
col_stuff.objects.link(ob_plane_016)
col_stuff.objects.link(ob_plane_017)
col_stuff.objects.link(ob_plane_018)
col_stuff.objects.link(ob_plane_019)
col_stuff.objects.link(ob_plane_028)
col_stuff.objects.link(ob_plane_041)
col_stuff.objects.link(ob_plane_044)
col_stuff.objects.link(ob_plane_035)
col_stuff.objects.link(ob_plane_036)
col_stuff.objects.link(ob_plane_037)
col_stuff.objects.link(ob_plane_043)
col_stuff.objects.link(ob_plane_045)
col_stuff.objects.link(ob_plane_046)
col_stuff.objects.link(ob_plane_047)
col_stuff.objects.link(ob_plane_048)
col_stuff.objects.link(ob_plane_012)
col_stuff.objects.link(ob_plane_027)
col_stuff.objects.link(ob_plane_049)
col_stuff.objects.link(ob_plane_050)
col_stuff.objects.link(ob_plane_051)
col_blubburu.objects.link(ob_stick_001)
col_blubburu.objects.link(ob_stick_010)
col_blubburu.objects.link(ob_stick_006)
col_blubburu.objects.link(ob_stick_007)
col_blubburu.objects.link(ob_stick_002)
col_blubburu.objects.link(ob_stick_004)
col_blubburu.objects.link(ob_stick_005)
col_blubburu.objects.link(ob_stick)
col_blubburu.objects.link(ob_stick_003)
col_blubburu.objects.link(ob_stick_011)
col_blubburu.objects.link(ob_stick_012)
col_blubburu.objects.link(ob_blossom_007)
col_blubburu.objects.link(ob_stick_008)
col_blubburu.objects.link(ob_blossom)
col_blubburu.objects.link(ob_stick_009)
col_blubburu.objects.link(ob_leaf_003)
col_blubburu.objects.link(ob_leaf_005)
col_blubburu.objects.link(ob_leaf_004)
col_blubburu.objects.link(ob_leaf_006)
col_blubburu.objects.link(ob_leaf_002)
col_blubburu.objects.link(ob_leaf_007)
col_blubburu.objects.link(ob_leaf_008)
col_blubburu.objects.link(ob_leaf_009)
col_blubburu.objects.link(ob_leaf_010)
col_blubburu.objects.link(ob_leaf_011)
col_blubburu.objects.link(ob_leaf_012)
col_blubburu.objects.link(ob_leaf_013)
col_blubburu.objects.link(ob_leaf_015)
col_blubburu.objects.link(ob_leaf_014)
col_blubburu.objects.link(ob_leaf_016)
col_blubburu.objects.link(ob_leaf_017)
col_blubburu.objects.link(ob_leaf_018)
col_blubburu.objects.link(ob_leaf)
col_blubburu.objects.link(ob_blossom_002)
col_blubburu.objects.link(ob_blossom_003)
col_blubburu.objects.link(ob_blossom_004)
col_blubburu.objects.link(ob_blossom_005)
col_blubburu.objects.link(ob_leaf_001)
col_blubburu.objects.link(ob_blossom_006)
col_blubburu.objects.link(ob_blossom_010)
col_blubburu.objects.link(ob_blossom_001)
col_blubburu.objects.link(ob_blossom_008)
def _layer_coll(name, lc=None):
    lc = lc or bpy.context.view_layer.layer_collection
    for c in lc.children:
        if c.name == name: return c
        r = _layer_coll(name, c)
        if r: return r
_layer_coll('Stuff').exclude = True

# ---- scene / render settings (as saved in the file)
scene.frame_start = 1; scene.frame_end = 250; scene.frame_set(1)
scene.render.engine = 'BLENDER_EEVEE_NEXT'
scene.cycles.sampling_pattern = 'TABULATED_SOBOL'
bpy.context.view_layer.update()

# ---- added for rendering (the .blend has no active camera and no usable light): camera, sun
cam_auto = bpy.data.cameras.new('AutoCamera')
cam_auto.lens = 50.0
cam_auto.sensor_width = 36.0
cam_auto.clip_end = 1000.0
ob_auto_camera = bpy.data.objects.new('AutoCamera', cam_auto)
scene.collection.objects.link(ob_auto_camera)
ob_auto_camera.location = (0.714848, -0.85442, 0.838652)
ob_auto_camera.rotation_euler = (1.09748, -7.21219e-08, 0.694738)
scene.camera = ob_auto_camera
light_auto_sun = bpy.data.lights.new('AutoSun', 'SUN')
light_auto_sun.energy = 3.0
light_auto_sun.angle = 0.0523599
ob_auto_sun = bpy.data.objects.new('AutoSun', light_auto_sun)
scene.collection.objects.link(ob_auto_sun)
ob_auto_sun.rotation_euler = (0.872665, 0.174533, 0.523599)
bpy.context.view_layer.update()
